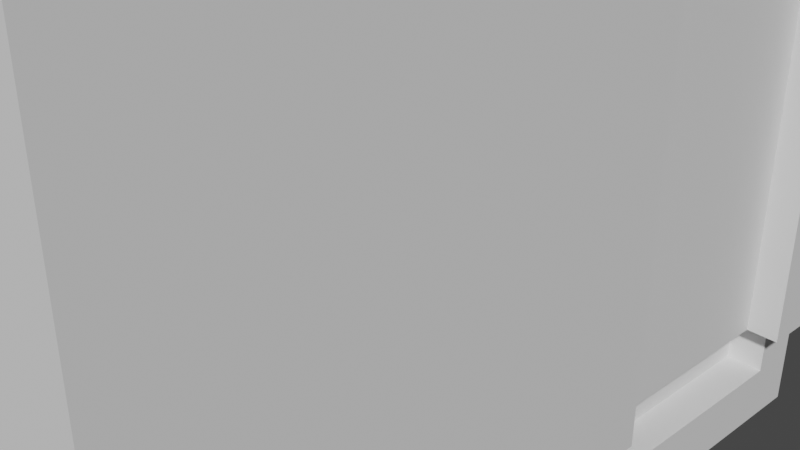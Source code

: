# Source: bytovka.blend  (saved by Blender 3.6.11; exported with 4.5.12 LTS)
import bpy
from mathutils import Matrix  # noqa: F401  (used for matrix-valued properties, if any)

bpy.ops.wm.read_factory_settings(use_empty=True)
scene = bpy.context.scene
scene.name = 'Scene'

# ---- collections
col_collection = bpy.data.collections.new('Collection'); scene.collection.children.link(col_collection)

# ---- world
world_world = bpy.data.worlds.new('World'); scene.world = world_world
world_world.use_nodes = True; world_world.node_tree.nodes.clear()
_N = world_world.node_tree.nodes; _L = world_world.node_tree.links
n0 = _N.new('ShaderNodeOutputWorld'); n0.name = 'World Output'; n0.location = (300, 300)
n1 = _N.new('ShaderNodeBackground'); n1.name = 'Background'; n1.location = (10, 300)
n1.inputs[0].default_value = (0.05088, 0.05088, 0.05088, 1.0)
_L.new(n1.outputs[0], n0.inputs[0])
n0.is_active_output = True
world_world.color = (0.05088, 0.05088, 0.05088)
world_world.use_sun_shadow = False
world_world.sun_shadow_jitter_overblur = 0.0

# ---- cameras
cam_camera = bpy.data.cameras.new('Camera')
cam_camera.clip_end = 100.0
cam_camera.ortho_scale = 7.314

# ---- meshes
me_cube_002 = bpy.data.meshes.new('Cube.002')
me_cube_002.from_pydata([(-1.0, -1.0, -1.0), (-0.9211, -0.7428, -0.8318), (-1.0, -1.0, 1.0), (-0.9211, -0.7428, 0.71), (-1.0, 1.0, -1.0), (-0.9211, 0.7428, -0.8318), (-1.0, 1.0, 1.0), (-0.9211, 0.7428, 0.71), (1.0, -1.0, -1.0), (1.0, -1.0, 1.0), (1.0, 1.0, -1.0), (1.0, 1.0, 1.0), (1.0, 0.7428, 0.71), (1.0, -0.7428, -0.8318), (1.0, -0.7428, 0.71), (1.0, 0.7428, -0.8318), (-43.15, -3.034, -0.6574), (0.9585, 3.178, 1.095), (-43.15, -3.034, 4.949), (0.9585, 3.178, 1.795), (0.6419, -0.597, 0.8833), (0.9585, 1.984, 1.095), (-43.15, 3.419, -0.6574), (0.9585, 1.984, 1.795), (-43.15, 3.419, 4.949), (0.6419, 0.597, 0.8833), (2.281, -3.034, -0.6574), (2.281, -3.034, 4.949), (2.281, 3.419, -0.6574), (0.9585, 1.685, 1.095), (2.281, 3.419, 4.949), (0.9585, 1.685, 1.795), (0.9585, 0.4912, 1.095), (2.281, -0.597, -0.6574), (0.9585, 0.4912, 1.795), (2.281, -0.597, 0.8833), (2.281, 0.597, 0.8833), (2.281, 0.597, -0.6574), (0.6419, -0.597, -0.6574), (0.6419, 0.597, -0.6574), (0.9585, -0.1058, 1.095), (0.9585, -0.1058, 1.795), (0.9585, -1.3, 1.095), (0.9585, -1.3, 1.795), (0.9585, -1.598, 1.095), (0.9585, -1.598, 1.795), (0.9585, -2.792, 1.095), (0.9585, -2.792, 1.795), (0.9585, 3.178, 1.896), (0.9585, 3.178, 2.597), (0.9585, 1.984, 1.896), (0.9585, 1.984, 2.597), (0.9585, 1.685, 1.896), (0.9585, 1.685, 2.597), (0.9585, 0.4912, 1.896), (0.9585, 0.4912, 2.597), (0.9585, -0.1058, 1.896), (0.9585, -0.1058, 2.597), (0.9585, -1.3, 1.896), (0.9585, -1.3, 2.597), (0.9585, -1.598, 1.896), (0.9585, -1.598, 2.597), (0.9585, -2.792, 1.896), (0.9585, -2.792, 2.597), (0.9585, 3.178, 2.688), (0.9585, 3.178, 3.389), (0.9585, 1.984, 2.688), (0.9585, 1.984, 3.389), (0.9585, 1.685, 2.688), (0.9585, 1.685, 3.389), (0.9585, 0.4912, 2.688), (0.9585, 0.4912, 3.389), (0.9585, -0.1058, 2.688), (0.9585, -0.1058, 3.389), (0.9585, -1.3, 2.688), (0.9585, -1.3, 3.389), (0.9585, -1.598, 2.688), (0.9585, -1.598, 3.389), (0.9585, -2.792, 2.688), (0.9585, -2.792, 3.389), (0.9585, 3.178, 3.456), (0.9585, 3.178, 4.157), (0.9585, 1.984, 3.456), (0.9585, 1.984, 4.157), (0.9585, 1.685, 3.456), (0.9585, 1.685, 4.157), (0.9585, 0.4912, 3.456), (0.9585, 0.4912, 4.157), (0.9585, -0.1058, 3.456), (0.9585, -0.1058, 4.157), (0.9585, -1.3, 3.456), (0.9585, -1.3, 4.157), (0.9585, -1.598, 3.456), (0.9585, -1.598, 4.157), (0.9585, -2.792, 3.456), (0.9585, -2.792, 4.157), (0.9585, 3.178, 4.217), (0.9585, 3.178, 4.917), (0.9585, 1.984, 4.217), (0.9585, 1.984, 4.917), (0.9585, 1.685, 4.217), (0.9585, 1.685, 4.917), (0.9585, 0.4912, 4.217), (0.9585, 0.4912, 4.917), (0.9585, -0.1058, 4.217), (0.9585, -0.1058, 4.917), (0.9585, -1.3, 4.217), (0.9585, -1.3, 4.917), (0.9585, -1.598, 4.217), (0.9585, -1.598, 4.917), (0.9585, -2.792, 4.217), (0.9585, -2.792, 4.917), (2.281, 1.685, 1.095), (2.281, 1.984, 1.095), (2.281, 1.984, 1.795), (2.281, 1.984, 1.896), (2.281, 3.178, 2.597), (2.281, 3.178, 2.688), (2.281, 3.178, 4.217), (2.281, 3.178, 3.389), (2.281, 3.178, 3.456), (2.281, 3.178, 4.157), (2.281, 3.178, 1.095), (2.281, 3.178, 1.795), (2.281, 3.178, 1.896), (2.281, -2.792, 1.095), (2.281, -2.792, 1.795), (2.281, -2.792, 1.896), (2.281, -2.792, 2.597), (2.281, -2.792, 2.688), (2.281, -2.792, 3.389), (2.281, -2.792, 3.456), (2.281, -2.792, 4.157), (2.281, -2.792, 4.217), (2.281, -2.792, 4.917), (2.281, -1.598, 1.095), (2.281, -1.598, 1.795), (2.281, -1.598, 2.597), (2.281, -1.598, 3.389), (2.281, -1.598, 4.157), (2.281, -1.3, 1.896), (2.281, -1.3, 2.597), (2.281, -1.3, 2.688), (2.281, -1.3, 3.389), (2.281, -1.3, 3.456), (2.281, -1.3, 1.795), (2.281, -1.598, 1.896), (2.281, -1.598, 2.688), (2.281, -1.598, 3.456), (2.281, -1.3, 4.157), (2.281, -1.598, 4.217), (2.281, -1.3, 4.217), (2.281, -1.598, 4.917), (2.281, -1.3, 4.917), (2.281, -1.3, 1.095), (2.281, -0.1058, 4.157), (2.281, -0.1058, 1.896), (2.281, -0.1058, 2.597), (2.281, -0.1058, 2.688), (2.281, -0.1058, 3.389), (2.281, -0.1058, 3.456), (2.281, 0.4912, 3.456), (2.281, 0.4912, 4.157), (2.281, -0.1058, 4.217), (2.281, 0.4912, 4.217), (2.281, 0.4912, 2.597), (2.281, 0.4912, 2.688), (2.281, 0.4912, 3.389), (2.281, -0.1058, 4.917), (2.281, 0.4912, 4.917), (2.281, 1.685, 3.456), (2.281, 1.685, 4.157), (2.281, 1.685, 4.217), (2.281, 1.984, 4.217), (2.281, 1.685, 4.917), (2.281, 3.178, 4.917), (2.281, 1.984, 4.917), (2.281, 1.984, 4.157), (2.281, 1.685, 1.896), (2.281, 1.685, 1.795), (2.281, 1.984, 2.597), (2.281, 1.984, 2.688), (2.281, -0.3883, 1.095), (2.281, -0.1058, 1.795), (2.281, 1.685, 3.389), (2.281, -0.1058, 1.095), (2.281, 0.4912, 1.095), (2.281, 0.4912, 1.795), (2.281, 0.4912, 1.896), (2.281, 1.685, 2.597), (2.281, 1.685, 2.688), (2.281, 1.984, 3.389), (2.281, 1.984, 3.456), (-41.06, -2.762, 4.428), (-38.45, -2.5, 5.129), (-41.06, -1.568, 4.428), (-38.45, -1.831, 5.129), (-29.2, -2.762, 4.428), (-31.81, -2.5, 5.129), (-29.2, -1.568, 4.428), (-31.81, -1.831, 5.129), (-41.02, -1.411, 4.426), (-41.02, -1.411, 5.127), (-41.02, -0.2174, 4.426), (-41.02, -0.2174, 5.127), (-29.16, -1.411, 4.426), (-29.16, -1.411, 5.127), (-29.16, -0.2174, 4.426), (-29.16, -0.2174, 5.127), (-41.02, -0.1134, 4.426), (-41.02, -0.1134, 5.127), (-41.02, 1.081, 4.426), (-41.02, 1.081, 5.127), (-29.16, -0.1134, 4.426), (-29.16, -0.1134, 5.127), (-29.16, 1.081, 4.426), (-29.16, 1.081, 5.127), (-42.48, 2.128, 5.116), (-41.5, 2.128, 5.184), (-42.48, 3.322, 5.116), (-41.5, 3.322, 5.184), (-41.84, 2.128, 5.084), (-40.86, 2.128, 5.152), (-41.84, 3.322, 5.084), (-40.86, 3.322, 5.152), (-42.48, 0.9682, 5.116), (-41.5, 0.9682, 5.184), (-42.48, 2.162, 5.116), (-41.5, 2.162, 5.184), (-41.84, 0.9682, 5.084), (-40.86, 0.9682, 5.152), (-41.84, 2.162, 5.084), (-40.86, 2.162, 5.152), (-42.48, -0.1686, 5.116), (-41.5, -0.1686, 5.184), (-42.48, 1.025, 5.116), (-41.5, 1.025, 5.184), (-41.84, -0.1686, 5.084), (-40.86, -0.1686, 5.152), (-41.84, 1.025, 5.084), (-40.86, 1.025, 5.152), (-42.48, -0.6661, 5.116), (-41.5, -0.6661, 5.184), (-42.48, 0.5279, 5.116), (-41.5, 0.5279, 5.184), (-41.84, -0.6661, 5.084), (-40.86, -0.6661, 5.152), (-41.84, 0.5279, 5.084), (-40.86, 0.5279, 5.152), (-42.48, -1.826, 5.116), (-41.5, -1.826, 5.184), (-42.48, -0.632, 5.116), (-41.5, -0.632, 5.184), (-41.84, -1.826, 5.084), (-40.86, -1.826, 5.152), (-41.84, -0.632, 5.084), (-40.86, -0.632, 5.152), (-42.48, -2.963, 5.116), (-41.5, -2.963, 5.184), (-42.48, -1.769, 5.116), (-41.5, -1.769, 5.184), (-41.84, -2.963, 5.084), (-40.86, -2.963, 5.152), (-41.84, -1.769, 5.084), (-40.86, -1.769, 5.152), (-12.19, 2.128, 3.596), (-11.2, 2.128, 3.664), (-12.19, 3.322, 3.596), (-11.2, 3.322, 3.664), (-11.55, 2.128, 3.564), (-10.57, 2.128, 3.632), (-11.55, 3.322, 3.564), (-10.57, 3.322, 3.632), (-12.19, 0.9682, 3.596), (-11.2, 0.9682, 3.664), (-12.19, 2.162, 3.596), (-11.2, 2.162, 3.664), (-11.55, 0.9682, 3.564), (-10.57, 0.9682, 3.632), (-11.55, 2.162, 3.564), (-10.57, 2.162, 3.632), (-12.19, -0.1686, 3.596), (-11.2, -0.1686, 3.664), (-12.19, 1.025, 3.596), (-11.2, 1.025, 3.664), (-11.55, -0.1686, 3.564), (-10.57, -0.1686, 3.632), (-11.55, 1.025, 3.564), (-10.57, 1.025, 3.632), (-12.19, -0.6661, 3.596), (-11.2, -0.6661, 3.664), (-12.19, 0.5279, 3.596), (-11.2, 0.5279, 3.664), (-11.55, -0.6661, 3.564), (-10.57, -0.6661, 3.632), (-11.55, 0.5279, 3.564), (-10.57, 0.5279, 3.632), (-12.19, -1.826, 3.596), (-11.2, -1.826, 3.664), (-12.19, -0.632, 3.596), (-11.2, -0.632, 3.664), (-11.55, -1.826, 3.564), (-10.57, -1.826, 3.632), (-11.55, -0.632, 3.564), (-10.57, -0.632, 3.632), (-12.19, -2.963, 3.596), (-11.2, -2.963, 3.664), (-12.19, -1.769, 3.596), (-11.2, -1.769, 3.664), (-11.55, -2.963, 3.564), (-10.57, -2.963, 3.632), (-11.55, -1.769, 3.564), (-10.57, -1.769, 3.632), (3.022, -0.597, 0.8833), (3.022, 0.597, 0.8833), (3.022, 1.706, 1.068), (3.022, 2.009, 1.068), (3.022, 2.009, 1.779), (3.022, 2.009, 1.88), (3.022, 3.22, 2.591), (3.022, 3.22, 2.684), (3.022, 3.22, 4.234), (3.022, 3.22, 3.394), (3.022, 3.22, 3.462), (3.022, 3.22, 4.173), (3.022, 3.22, 1.068), (3.022, 3.22, 1.779), (3.022, 3.22, 1.88), (3.022, -2.834, 1.068), (3.022, -2.834, 1.779), (3.022, -2.834, 1.88), (3.022, -2.834, 2.591), (3.022, -2.834, 2.684), (3.022, -2.834, 3.394), (3.022, -2.834, 3.462), (3.022, -2.834, 4.173), (3.022, -2.834, 4.234), (3.022, -2.834, 4.944), (3.022, -1.623, 1.068), (3.022, -1.623, 1.779), (3.022, -1.623, 2.591), (3.022, -1.623, 3.394), (3.022, -1.623, 4.173), (3.022, -1.321, 1.88), (3.022, -1.321, 2.591), (3.022, -1.321, 2.684), (3.022, -1.321, 3.394), (3.022, -1.321, 3.462), (3.022, -1.321, 1.779), (3.022, -1.623, 1.88), (3.022, -1.623, 2.684), (3.022, -1.623, 3.462), (3.022, -1.321, 4.173), (3.022, -1.623, 4.234), (3.022, -1.321, 4.234), (3.022, -1.623, 4.944), (3.022, -1.321, 4.944), (3.022, -1.321, 1.068), (3.022, -0.1099, 4.173), (3.022, -0.1099, 1.88), (3.022, -0.1099, 2.591), (3.022, -0.1099, 2.684), (3.022, -0.1099, 3.394), (3.022, -0.1099, 3.462), (3.022, 0.4955, 3.462), (3.022, 0.4955, 4.173), (3.022, -0.1099, 4.234), (3.022, 0.4955, 4.234), (3.022, 0.4955, 2.591), (3.022, 0.4955, 2.684), (3.022, 0.4955, 3.394), (3.022, -0.1099, 4.944), (3.022, 0.4955, 4.944), (3.022, 1.706, 3.462), (3.022, 1.706, 4.173), (3.022, 1.706, 4.234), (3.022, 2.009, 4.234), (3.022, 1.706, 4.944), (3.022, 3.22, 4.944), (3.022, 2.009, 4.944), (3.022, 2.009, 4.173), (3.022, 1.706, 1.88), (3.022, 1.706, 1.779), (3.022, 2.009, 2.591), (3.022, 2.009, 2.684), (3.022, -0.3963, 1.068), (3.022, -0.1099, 1.779), (3.022, 1.706, 3.394), (3.022, -0.1099, 1.068), (3.022, 0.4955, 1.068), (3.022, 0.4955, 1.779), (3.022, 0.4955, 1.88), (3.022, 1.706, 2.591), (3.022, 1.706, 2.684), (3.022, 2.009, 3.394), (3.022, 2.009, 3.462), (-29.16, -0.2174, 5.319), (-41.02, -0.1134, 5.319), (-41.02, 1.081, 5.319), (-29.16, -0.1134, 5.319), (-29.16, 1.081, 5.319), (-41.02, -0.1134, 5.319), (-41.02, 1.081, 5.319), (-29.16, -0.1134, 5.319), (-29.16, 1.081, 5.319), (-37.9, 0.2007, 5.319), (-37.9, 0.7664, 5.319), (-32.28, 0.2007, 5.319), (-32.28, 0.7664, 5.319), (-37.9, 0.2007, 5.458), (-37.9, 0.7664, 5.458), (-32.28, 0.2007, 5.458), (-32.28, 0.7664, 5.458), (-38.45, -2.5, 5.311), (-38.45, -1.831, 5.311), (-31.81, -2.5, 5.311), (-31.81, -1.831, 5.311), (1.959, 1.706, 1.068), (1.959, 2.009, 1.068), (1.959, 2.009, 1.779), (1.959, 2.009, 1.88), (1.959, 3.22, 2.591), (1.959, 3.22, 2.684), (1.959, 3.22, 4.234), (1.959, 3.22, 3.394), (1.959, 3.22, 3.462), (1.959, 3.22, 4.173), (1.959, 3.22, 1.068), (1.959, 3.22, 1.779), (1.959, 3.22, 1.88), (1.959, -2.834, 1.068), (1.959, -2.834, 1.779), (1.959, -2.834, 1.88), (1.959, -2.834, 2.591), (1.959, -2.834, 2.684), (1.959, -2.834, 3.394), (1.959, -2.834, 3.462), (1.959, -2.834, 4.173), (1.959, -2.834, 4.234), (1.959, -2.834, 4.944), (1.959, -1.623, 1.068), (1.959, -1.623, 1.779), (1.959, -1.623, 2.591), (1.959, -1.623, 3.394), (1.959, -1.623, 4.173), (1.959, -1.321, 1.88), (1.959, -1.321, 2.591), (1.959, -1.321, 2.684), (1.959, -1.321, 3.394), (1.959, -1.321, 3.462), (1.959, -1.321, 1.779), (1.959, -1.623, 1.88), (1.959, -1.623, 2.684), (1.959, -1.623, 3.462), (1.959, -1.321, 4.173), (1.959, -1.623, 4.234), (1.959, -1.321, 4.234), (1.959, -1.623, 4.944), (1.959, -1.321, 4.944), (1.959, -1.321, 1.068), (1.959, -0.1099, 4.173), (1.959, -0.1099, 1.88), (1.959, -0.1099, 2.591), (1.959, -0.1099, 2.684), (1.959, -0.1099, 3.394), (1.959, -0.1099, 3.462), (1.959, 0.4955, 3.462), (1.959, 0.4955, 4.173), (1.959, -0.1099, 4.234), (1.959, 0.4955, 4.234), (1.959, 0.4955, 2.591), (1.959, 0.4955, 2.684), (1.959, 0.4955, 3.394), (1.959, -0.1099, 4.944), (1.959, 0.4955, 4.944), (1.959, 1.706, 3.462), (1.959, 1.706, 4.173), (1.959, 1.706, 4.234), (1.959, 2.009, 4.234), (1.959, 1.706, 4.944), (1.959, 3.22, 4.944), (1.959, 2.009, 4.944), (1.959, 2.009, 4.173), (1.959, 1.706, 1.88), (1.959, 1.706, 1.779), (1.959, 2.009, 2.591), (1.959, 2.009, 2.684), (1.959, -0.3963, 1.068), (1.959, -0.1099, 1.779), (1.959, 1.706, 3.394), (1.959, -0.1099, 1.068), (1.959, 0.4955, 1.068), (1.959, 0.4955, 1.779), (1.959, 0.4955, 1.88), (1.959, 1.706, 2.591), (1.959, 1.706, 2.684), (1.959, 2.009, 3.394), (1.959, 2.009, 3.462), (-42.12, 2.128, 4.9), (-42.12, 2.128, 5.136), (-42.12, 3.322, 4.9), (-42.12, 3.322, 5.136), (-41.23, 2.128, 4.9), (-41.23, 2.128, 5.136), (-41.23, 3.322, 4.9), (-41.23, 3.322, 5.136), (-42.12, 0.9682, 4.9), (-42.12, 0.9682, 5.136), (-42.12, 2.162, 4.9), (-42.12, 2.162, 5.136), (-41.23, 0.9682, 4.9), (-41.23, 0.9682, 5.136), (-41.23, 2.162, 4.9), (-41.23, 2.162, 5.136), (-42.12, -0.1686, 4.9), (-42.12, -0.1686, 5.136), (-42.12, 1.025, 4.9), (-42.12, 1.025, 5.136), (-41.23, -0.1686, 4.9), (-41.23, -0.1686, 5.136), (-41.23, 1.025, 4.9), (-41.23, 1.025, 5.136), (-42.12, -0.6661, 4.9), (-42.12, -0.6661, 5.136), (-42.12, 0.5279, 4.9), (-42.12, 0.5279, 5.136), (-41.23, -0.6661, 4.9), (-41.23, -0.6661, 5.136), (-41.23, 0.5279, 4.9), (-41.23, 0.5279, 5.136), (-42.12, -1.826, 4.9), (-42.12, -1.826, 5.136), (-42.12, -0.632, 4.9), (-42.12, -0.632, 5.136), (-41.23, -1.826, 4.9), (-41.23, -1.826, 5.136), (-41.23, -0.632, 4.9), (-41.23, -0.632, 5.136), (-42.12, -2.963, 4.9), (-42.12, -2.963, 5.136), (-42.12, -1.769, 4.9), (-42.12, -1.769, 5.136), (-41.23, -2.963, 4.9), (-41.23, -2.963, 5.136), (-41.23, -1.769, 4.9), (-41.23, -1.769, 5.136), (0.1032, 2.128, 4.9), (0.1032, 2.128, 5.136), (0.1032, 3.322, 4.9), (0.1032, 3.322, 5.136), (0.9937, 2.128, 4.9), (0.9937, 2.128, 5.136), (0.9937, 3.322, 4.9), (0.9937, 3.322, 5.136), (0.1032, 0.9682, 4.9), (0.1032, 0.9682, 5.136), (0.1032, 2.162, 4.9), (0.1032, 2.162, 5.136), (0.9937, 0.9682, 4.9), (0.9937, 0.9682, 5.136), (0.9937, 2.162, 4.9), (0.9937, 2.162, 5.136), (0.1032, -0.1686, 4.9), (0.1032, -0.1686, 5.136), (0.1032, 1.025, 4.9), (0.1032, 1.025, 5.136), (0.9937, -0.1686, 4.9), (0.9937, -0.1686, 5.136), (0.9937, 1.025, 4.9), (0.9937, 1.025, 5.136), (0.1032, -0.6661, 4.9), (0.1032, -0.6661, 5.136), (0.1032, 0.5279, 4.9), (0.1032, 0.5279, 5.136), (0.9937, -0.6661, 4.9), (0.9937, -0.6661, 5.136), (0.9937, 0.5279, 4.9), (0.9937, 0.5279, 5.136), (0.1032, -1.826, 4.9), (0.1032, -1.826, 5.136), (0.1032, -0.632, 4.9), (0.1032, -0.632, 5.136), (0.9937, -1.826, 4.9), (0.9937, -1.826, 5.136), (0.9937, -0.632, 4.9), (0.9937, -0.632, 5.136), (0.1032, -2.963, 4.9), (0.1032, -2.963, 5.136), (0.1032, -1.769, 4.9), (0.1032, -1.769, 5.136), (0.9937, -2.963, 4.9), (0.9937, -2.963, 5.136), (0.9937, -1.769, 4.9), (0.9937, -1.769, 5.136)], [(208, 396)], [(0, 2, 6, 4), (4, 6, 11, 10), (15, 10, 11, 9, 8, 13, 14, 12), (13, 8, 10, 15), (8, 9, 2, 0), (4, 10, 8, 0), (11, 6, 2, 9), (1, 5, 7, 3), (12, 7, 5, 15), (13, 1, 3, 14), (5, 1, 13, 15), (3, 7, 12, 14), (16, 18, 24, 22), (22, 24, 30, 28), (167, 161, 364, 370), (121, 118, 321, 324), (161, 162, 365, 364), (134, 27, 26, 33, 35, 182, 154, 145, 140, 141, 157, 158, 142, 143, 138, 147, 137, 146, 136, 135, 125, 126, 127, 128, 129, 130, 131, 132, 139, 150, 133), (115, 114, 317, 318), (131, 130, 138, 143, 144, 149, 151, 153, 168, 163, 155, 160, 159, 158, 157, 156, 140, 145, 183, 185, 182, 35, 36, 186, 187, 188, 165, 189, 190, 166, 167, 161, 162, 164, 169, 174, 176, 175, 30, 27, 134, 152, 150, 139, 148), (171, 170, 161, 167, 184, 190, 189, 178, 188, 187, 179, 112, 186, 36, 37, 28, 30, 175, 118, 121, 120, 119, 117, 116, 124, 123, 122, 113, 114, 115, 180, 181, 191, 192, 177, 173, 176, 174, 172, 164, 162), (119, 120, 323, 322), (137, 147, 350, 340), (157, 158, 361, 360), (35, 36, 314, 313), (26, 27, 18, 16), (33, 26, 16, 22, 28, 37, 39, 38), (30, 24, 18, 27), (39, 25, 20, 38), (36, 25, 39, 37), (20, 35, 33, 38), (20, 25, 36, 35), (21, 17, 19, 23), (113, 21, 23, 114), (123, 19, 17, 122), (17, 21, 113, 122), (23, 19, 123, 114), (32, 29, 31, 34), (186, 32, 34, 187), (179, 31, 29, 112), (29, 32, 186, 112), (34, 31, 179, 187), (42, 40, 41, 43), (154, 42, 43, 145), (183, 41, 40, 185), (40, 42, 154, 182, 185), (43, 41, 183, 145), (46, 44, 45, 47), (125, 46, 47, 126), (136, 45, 44, 135), (44, 46, 125, 135), (47, 45, 136, 126), (50, 48, 49, 51), (50, 51, 180, 115), (116, 49, 48, 124), (48, 50, 115, 124), (51, 49, 116, 180), (54, 52, 53, 55), (54, 55, 165, 188), (189, 53, 52, 178), (52, 54, 188, 178), (55, 53, 189, 165), (58, 56, 57, 59), (140, 58, 59, 141), (157, 57, 56, 156), (56, 58, 140, 156), (59, 57, 157, 141), (62, 60, 61, 63), (127, 62, 63, 128), (137, 61, 60, 146), (60, 62, 127, 146), (63, 61, 137, 128), (66, 64, 65, 67), (66, 67, 191, 181), (119, 65, 64, 117), (64, 66, 181, 117), (67, 65, 119, 191), (70, 68, 69, 71), (166, 70, 71, 167), (184, 69, 68, 190), (68, 70, 166, 190), (71, 69, 184, 167), (74, 72, 73, 75), (142, 74, 75, 143), (159, 73, 72, 158), (72, 74, 142, 158), (75, 73, 159, 143), (78, 76, 77, 79), (129, 78, 79, 130), (138, 77, 76, 147), (76, 78, 129, 147), (79, 77, 138, 130), (82, 80, 81, 83), (82, 83, 177, 192), (121, 81, 80, 120), (80, 82, 192, 120), (83, 81, 121, 177), (86, 84, 85, 87), (161, 86, 87, 162), (171, 85, 84, 170), (84, 86, 161, 170), (87, 85, 171, 162), (90, 88, 89, 91), (144, 90, 91, 149), (155, 89, 88, 160), (88, 90, 144, 160), (91, 89, 155, 149), (94, 92, 93, 95), (131, 94, 95, 132), (139, 93, 92, 148), (92, 94, 131, 148), (95, 93, 139, 132), (98, 96, 97, 99), (173, 98, 99, 176), (175, 97, 96, 118), (96, 98, 173, 118), (99, 97, 175, 176), (102, 100, 101, 103), (164, 102, 103, 169), (174, 101, 100, 172), (100, 102, 164, 172), (103, 101, 174, 169), (106, 104, 105, 107), (151, 106, 107, 153), (168, 105, 104, 163), (104, 106, 151, 163), (107, 105, 168, 153), (110, 108, 109, 111), (133, 110, 111, 134), (152, 109, 108, 150), (108, 110, 133, 150), (111, 109, 152, 134), (193, 194, 196, 195), (195, 196, 200, 199), (199, 200, 198, 197), (197, 198, 194, 193), (195, 199, 197, 193), (194, 198, 415, 413), (201, 202, 204, 203), (203, 204, 208, 207), (207, 208, 206, 205), (205, 206, 202, 201), (203, 207, 205, 201), (208, 204, 202, 206), (209, 210, 212, 211), (211, 212, 216, 215), (215, 216, 214, 213), (213, 214, 210, 209), (211, 215, 213, 209), (210, 214, 399, 397), (217, 218, 220, 219), (219, 220, 224, 223), (223, 224, 222, 221), (221, 222, 218, 217), (219, 223, 221, 217), (224, 220, 218, 222), (225, 226, 228, 227), (227, 228, 232, 231), (231, 232, 230, 229), (229, 230, 226, 225), (227, 231, 229, 225), (232, 228, 226, 230), (233, 234, 236, 235), (235, 236, 240, 239), (239, 240, 238, 237), (237, 238, 234, 233), (235, 239, 237, 233), (240, 236, 234, 238), (241, 242, 244, 243), (243, 244, 248, 247), (247, 248, 246, 245), (245, 246, 242, 241), (243, 247, 245, 241), (248, 244, 242, 246), (249, 250, 252, 251), (251, 252, 256, 255), (255, 256, 254, 253), (253, 254, 250, 249), (251, 255, 253, 249), (256, 252, 250, 254), (257, 258, 260, 259), (259, 260, 264, 263), (263, 264, 262, 261), (261, 262, 258, 257), (259, 263, 261, 257), (264, 260, 258, 262), (265, 266, 268, 267), (267, 268, 272, 271), (271, 272, 270, 269), (269, 270, 266, 265), (267, 271, 269, 265), (272, 268, 266, 270), (273, 274, 276, 275), (275, 276, 280, 279), (279, 280, 278, 277), (277, 278, 274, 273), (275, 279, 277, 273), (280, 276, 274, 278), (281, 282, 284, 283), (283, 284, 288, 287), (287, 288, 286, 285), (285, 286, 282, 281), (283, 287, 285, 281), (288, 284, 282, 286), (289, 290, 292, 291), (291, 292, 296, 295), (295, 296, 294, 293), (293, 294, 290, 289), (291, 295, 293, 289), (296, 292, 290, 294), (297, 298, 300, 299), (299, 300, 304, 303), (303, 304, 302, 301), (301, 302, 298, 297), (299, 303, 301, 297), (304, 300, 298, 302), (305, 306, 308, 307), (307, 308, 312, 311), (311, 312, 310, 309), (309, 310, 306, 305), (307, 311, 309, 305), (312, 308, 306, 310), (324, 323, 425, 426), (395, 380, 482, 497), (390, 382, 484, 492), (319, 320, 422, 421), (384, 394, 496, 486), (386, 388, 490, 488), (348, 386, 488, 450), (392, 393, 495, 494), (124, 115, 318, 327), (114, 123, 326, 317), (116, 117, 320, 319), (153, 168, 371, 356), (170, 161, 364, 373), (127, 126, 329, 330), (121, 120, 323, 324), (169, 174, 377, 372), (131, 132, 335, 334), (130, 131, 334, 333), (116, 124, 327, 319), (142, 143, 346, 345), (173, 176, 379, 376), (136, 135, 338, 339), (126, 136, 339, 329), (129, 128, 331, 332), (177, 121, 324, 380), (130, 138, 341, 333), (117, 181, 384, 320), (123, 124, 327, 326), (144, 143, 346, 347), (148, 131, 334, 351), (128, 137, 340, 331), (123, 122, 325, 326), (143, 138, 341, 346), (132, 139, 342, 335), (191, 119, 322, 394), (146, 127, 330, 349), (140, 141, 344, 343), (188, 165, 368, 391), (139, 148, 351, 342), (138, 147, 350, 341), (145, 140, 343, 348), (165, 189, 392, 368), (136, 146, 349, 339), (189, 190, 393, 392), (139, 150, 353, 342), (134, 152, 355, 337), (181, 191, 394, 384), (151, 153, 356, 354), (192, 177, 380, 395), (143, 159, 362, 346), (158, 142, 345, 361), (144, 149, 352, 347), (155, 160, 363, 358), (159, 158, 361, 362), (171, 170, 373, 374), (163, 151, 354, 366), (115, 180, 383, 318), (162, 164, 367, 365), (157, 156, 359, 360), (168, 163, 366, 371), (166, 167, 370, 369), (160, 144, 347, 363), (162, 171, 374, 365), (176, 175, 378, 379), (118, 173, 376, 321), (164, 169, 372, 367), (175, 118, 321, 378), (113, 114, 317, 316), (174, 176, 379, 377), (172, 164, 367, 375), (122, 113, 316, 325), (156, 140, 343, 359), (174, 172, 375, 377), (173, 177, 380, 376), (35, 182, 385, 313), (182, 154, 357, 385), (179, 112, 315, 382), (167, 184, 387, 370), (180, 116, 319, 383), (183, 185, 388, 386), (125, 126, 329, 328), (185, 182, 385, 388), (181, 180, 383, 384), (187, 179, 382, 390), (129, 130, 333, 332), (186, 187, 390, 389), (187, 188, 391, 390), (133, 134, 337, 336), (178, 188, 391, 381), (141, 157, 360, 344), (135, 125, 328, 338), (189, 178, 381, 392), (112, 186, 389, 315), (190, 166, 369, 393), (127, 128, 331, 330), (192, 191, 394, 395), (184, 190, 393, 387), (155, 163, 366, 358), (120, 192, 395, 323), (137, 146, 349, 340), (147, 129, 332, 350), (149, 155, 358, 352), (150, 133, 336, 353), (119, 117, 320, 322), (152, 150, 353, 355), (151, 149, 352, 354), (159, 160, 363, 362), (36, 186, 389, 314), (145, 183, 386, 348), (154, 145, 348, 357), (397, 399, 403, 401), (216, 212, 398, 400), (214, 216, 400, 399), (212, 210, 397, 398), (401, 403, 407, 405), (400, 398, 402, 404), (399, 400, 404, 403), (398, 397, 401, 402), (407, 408, 412, 411), (404, 402, 406, 408), (403, 404, 408, 407), (402, 401, 405, 406), (412, 410, 409, 411), (406, 405, 409, 410), (405, 407, 411, 409), (408, 406, 410, 412), (416, 414, 413, 415), (200, 196, 414, 416), (198, 200, 416, 415), (196, 194, 413, 414), (428, 429, 420, 419), (441, 451, 432, 431), (442, 452, 434, 433), (464, 465, 449, 448), (456, 454, 460, 468), (421, 422, 486, 485), (497, 496, 424, 425), (478, 482, 426, 423), (390, 391, 493, 492), (374, 373, 475, 476), (319, 327, 429, 421), (344, 360, 462, 446), (325, 316, 418, 427), (345, 346, 448, 447), (395, 394, 496, 497), (358, 366, 468, 460), (332, 331, 433, 434), (352, 358, 460, 454), (362, 363, 465, 464), (326, 327, 429, 428), (318, 317, 419, 420), (331, 340, 442, 433), (324, 321, 423, 426), (335, 342, 444, 437), (317, 326, 428, 419), (343, 344, 446, 445), (330, 329, 431, 432), (348, 343, 445, 450), (333, 334, 436, 435), (339, 349, 451, 441), (329, 339, 441, 431), (347, 352, 454, 449), (333, 341, 443, 435), (360, 359, 461, 462), (346, 341, 443, 448), (363, 347, 449, 465), (341, 350, 452, 443), (367, 372, 474, 469), (337, 355, 457, 439), (375, 367, 469, 477), (361, 345, 447, 463), (377, 375, 477, 479), (362, 361, 463, 464), (382, 315, 417, 484), (365, 367, 469, 467), (383, 319, 421, 485), (369, 370, 472, 471), (384, 383, 485, 486), (365, 374, 476, 467), (315, 389, 491, 417), (321, 376, 478, 423), (330, 331, 433, 432), (378, 321, 423, 480), (387, 393, 495, 489), (377, 379, 481, 479), (323, 395, 497, 425), (359, 343, 445, 461), (355, 353, 455, 457), (385, 357, 459, 487), (351, 334, 436, 453), (388, 385, 487, 490), (326, 325, 427, 428), (389, 390, 492, 491), (318, 383, 485, 420), (381, 391, 493, 483), (316, 317, 419, 418), (392, 381, 483, 494), (328, 329, 431, 430), (393, 369, 471, 495), (332, 333, 435, 434), (322, 320, 422, 424), (336, 337, 439, 438), (338, 328, 430, 440), (340, 350, 452, 442), (340, 349, 451, 442), (322, 323, 425, 424), (350, 332, 434, 452), (327, 318, 420, 429), (353, 336, 438, 455), (334, 335, 437, 436), (354, 352, 454, 456), (339, 338, 440, 441), (357, 348, 450, 459), (347, 346, 448, 449), (360, 361, 463, 462), (349, 330, 432, 451), (364, 365, 467, 466), (342, 351, 453, 444), (370, 364, 466, 472), (342, 353, 455, 444), (356, 371, 473, 458), (354, 356, 458, 456), (373, 364, 466, 475), (346, 362, 464, 448), (372, 377, 479, 474), (358, 363, 465, 460), (376, 379, 481, 478), (366, 354, 456, 468), (380, 324, 426, 482), (371, 366, 468, 473), (320, 384, 486, 422), (379, 378, 480, 481), (394, 322, 424, 496), (376, 380, 482, 478), (391, 368, 470, 493), (368, 392, 494, 470), (370, 387, 489, 472), (498, 499, 501, 500), (500, 501, 505, 504), (504, 505, 503, 502), (502, 503, 499, 498), (500, 504, 502, 498), (505, 501, 499, 503), (506, 507, 509, 508), (508, 509, 513, 512), (512, 513, 511, 510), (510, 511, 507, 506), (508, 512, 510, 506), (513, 509, 507, 511), (514, 515, 517, 516), (516, 517, 521, 520), (520, 521, 519, 518), (518, 519, 515, 514), (516, 520, 518, 514), (521, 517, 515, 519), (522, 523, 525, 524), (524, 525, 529, 528), (528, 529, 527, 526), (526, 527, 523, 522), (524, 528, 526, 522), (529, 525, 523, 527), (530, 531, 533, 532), (532, 533, 537, 536), (536, 537, 535, 534), (534, 535, 531, 530), (532, 536, 534, 530), (537, 533, 531, 535), (538, 539, 541, 540), (540, 541, 545, 544), (544, 545, 543, 542), (542, 543, 539, 538), (540, 544, 542, 538), (545, 541, 539, 543), (546, 547, 549, 548), (548, 549, 553, 552), (552, 553, 551, 550), (550, 551, 547, 546), (548, 552, 550, 546), (553, 549, 547, 551), (554, 555, 557, 556), (556, 557, 561, 560), (560, 561, 559, 558), (558, 559, 555, 554), (556, 560, 558, 554), (561, 557, 555, 559), (562, 563, 565, 564), (564, 565, 569, 568), (568, 569, 567, 566), (566, 567, 563, 562), (564, 568, 566, 562), (569, 565, 563, 567), (570, 571, 573, 572), (572, 573, 577, 576), (576, 577, 575, 574), (574, 575, 571, 570), (572, 576, 574, 570), (577, 573, 571, 575), (578, 579, 581, 580), (580, 581, 585, 584), (584, 585, 583, 582), (582, 583, 579, 578), (580, 584, 582, 578), (585, 581, 579, 583), (586, 587, 589, 588), (588, 589, 593, 592), (592, 593, 591, 590), (590, 591, 587, 586), (588, 592, 590, 586), (593, 589, 587, 591)])
_uv = me_cube_002.uv_layers.new(name='UVMap')
_uv.uv.foreach_set('vector', [0.375, 0.0, 0.625, 0.0, 0.625, 0.25, 0.375, 0.25, 0.375, 0.25, 0.625, 0.25, 0.625, 0.5, 0.375, 0.5, 0.396, 0.5322, 0.375, 0.5, 0.625, 0.5, 0.625, 0.75, 0.375, 0.75, 0.396, 0.7178, 0.5888, 0.7178, 0.5888, 0.5322, 0.396, 0.7178, 0.375, 0.75, 0.375, 0.5, 0.396, 0.5322, 0.375, 0.75, 0.625, 0.75, 0.625, 1.0, 0.375, 1.0, 0.125, 0.5, 0.375, 0.5, 0.375, 0.75, 0.125, 0.75, 0.625, 0.5, 0.875, 0.5, 0.875, 0.75, 0.625, 0.75, 0.375, 0.0, 0.375, 0.25, 0.625, 0.25, 0.625, 0.0, 0.625, 0.4901, 0.625, 0.25, 0.375, 0.25, 0.375, 0.4901, 0.375, 0.7599, 0.375, 1.0, 0.625, 1.0, 0.625, 0.7599, 0.125, 0.5, 0.125, 0.75, 0.3651, 0.75, 0.3651, 0.5, 0.875, 0.75, 0.875, 0.5, 0.6349, 0.5, 0.6349, 0.75, 0.375, 0.0, 0.625, 0.0, 0.625, 0.25, 0.375, 0.25, 0.375, 0.25, 0.625, 0.25, 0.625, 0.5, 0.375, 0.5, 0.5554, 0.6134, 0.5584, 0.6134, 0.5584, 0.6134, 0.5554, 0.6134, 0.5897, 0.5094, 0.5923, 0.5094, 0.5923, 0.5094, 0.5897, 0.5094, 0.5584, 0.6134, 0.5897, 0.6134, 0.5897, 0.6134, 0.5584, 0.6134, 0.6236, 0.7406, 0.625, 0.75, 0.375, 0.75, 0.375, 0.6556, 0.4437, 0.6556, 0.4531, 0.6475, 0.4531, 0.6828, 0.4844, 0.6828, 0.4888, 0.6828, 0.5201, 0.6828, 0.5201, 0.6366, 0.5242, 0.6366, 0.5242, 0.6828, 0.5554, 0.6828, 0.5554, 0.6944, 0.5242, 0.6944, 0.5201, 0.6944, 0.4888, 0.6944, 0.4844, 0.6944, 0.4531, 0.6944, 0.4531, 0.7406, 0.4844, 0.7406, 0.4888, 0.7406, 0.5201, 0.7406, 0.5242, 0.7406, 0.5554, 0.7406, 0.5584, 0.7406, 0.5897, 0.7406, 0.5897, 0.6944, 0.5923, 0.6944, 0.5923, 0.7406, 0.4888, 0.5556, 0.4844, 0.5556, 0.4844, 0.5556, 0.4888, 0.5556, 0.5584, 0.7406, 0.5554, 0.7406, 0.5554, 0.6944, 0.5554, 0.6828, 0.5584, 0.6828, 0.5897, 0.6828, 0.5923, 0.6828, 0.6236, 0.6828, 0.6236, 0.6366, 0.5923, 0.6366, 0.5897, 0.6366, 0.5584, 0.6366, 0.5554, 0.6366, 0.5242, 0.6366, 0.5201, 0.6366, 0.4888, 0.6366, 0.4888, 0.6828, 0.4844, 0.6828, 0.4844, 0.6366, 0.4531, 0.6366, 0.4531, 0.6475, 0.4437, 0.6556, 0.4437, 0.6093, 0.4531, 0.6134, 0.4844, 0.6134, 0.4888, 0.6134, 0.5201, 0.6134, 0.5201, 0.5672, 0.5242, 0.5672, 0.5242, 0.6134, 0.5554, 0.6134, 0.5584, 0.6134, 0.5897, 0.6134, 0.5923, 0.6134, 0.6236, 0.6134, 0.6236, 0.5672, 0.6236, 0.5556, 0.6236, 0.5094, 0.625, 0.5, 0.625, 0.75, 0.6236, 0.7406, 0.6236, 0.6944, 0.5923, 0.6944, 0.5897, 0.6944, 0.5584, 0.6944, 0.5897, 0.5672, 0.5584, 0.5672, 0.5584, 0.6134, 0.5554, 0.6134, 0.5554, 0.5672, 0.5242, 0.5672, 0.5201, 0.5672, 0.4888, 0.5672, 0.4888, 0.6134, 0.4844, 0.6134, 0.4844, 0.5672, 0.4531, 0.5672, 0.4531, 0.6134, 0.4437, 0.6093, 0.375, 0.6093, 0.375, 0.5, 0.625, 0.5, 0.6236, 0.5094, 0.5923, 0.5094, 0.5897, 0.5094, 0.5584, 0.5094, 0.5554, 0.5094, 0.5242, 0.5094, 0.5201, 0.5094, 0.4888, 0.5094, 0.4844, 0.5094, 0.4531, 0.5094, 0.4531, 0.5556, 0.4844, 0.5556, 0.4888, 0.5556, 0.5201, 0.5556, 0.5242, 0.5556, 0.5554, 0.5556, 0.5584, 0.5556, 0.5897, 0.5556, 0.5923, 0.5556, 0.6236, 0.5556, 0.6236, 0.5672, 0.5923, 0.5672, 0.5923, 0.6134, 0.5897, 0.6134, 0.5554, 0.5094, 0.5584, 0.5094, 0.5584, 0.5094, 0.5554, 0.5094, 0.5201, 0.6944, 0.5242, 0.6944, 0.5242, 0.6944, 0.5201, 0.6944, 0.5201, 0.6366, 0.5242, 0.6366, 0.5242, 0.6366, 0.5201, 0.6366, 0.4437, 0.6556, 0.4437, 0.6093, 0.4437, 0.6093, 0.4437, 0.6556, 0.375, 0.75, 0.625, 0.75, 0.625, 1.0, 0.375, 1.0, 0.375, 0.6556, 0.375, 0.75, 0.125, 0.75, 0.125, 0.5, 0.375, 0.5, 0.375, 0.6093, 0.366, 0.6093, 0.366, 0.6556, 0.625, 0.5, 0.875, 0.5, 0.875, 0.75, 0.625, 0.75, 0.3752, 0.25, 0.625, 0.25, 0.625, 0.0, 0.3752, 0.0, 0.625, 0.4548, 0.625, 0.25, 0.3752, 0.25, 0.3752, 0.4548, 0.625, 1.0, 0.625, 0.7952, 0.3752, 0.7952, 0.3752, 1.0, 0.875, 0.75, 0.875, 0.5, 0.6702, 0.5, 0.6702, 0.75, 0.375, 0.25, 0.375, 0.0, 0.625, 0.0, 0.625, 0.25, 0.375, 0.2779, 0.375, 0.25, 0.625, 0.25, 0.625, 0.2779, 0.625, 0.9721, 0.625, 1.0, 0.375, 1.0, 0.375, 0.9721, 0.125, 0.75, 0.125, 0.5, 0.1529, 0.5, 0.1529, 0.75, 0.875, 0.5, 0.875, 0.75, 0.8471, 0.75, 0.8471, 0.5, 0.375, 0.25, 0.375, 0.0, 0.625, 0.0, 0.625, 0.25, 0.375, 0.2779, 0.375, 0.25, 0.625, 0.25, 0.625, 0.2779, 0.625, 0.9721, 0.625, 1.0, 0.375, 1.0, 0.375, 0.9721, 0.125, 0.75, 0.125, 0.5, 0.1529, 0.5, 0.1529, 0.75, 0.875, 0.5, 0.875, 0.75, 0.8471, 0.75, 0.8471, 0.5, 0.375, 0.25, 0.375, 0.0, 0.625, 0.0, 0.625, 0.25, 0.375, 0.2779, 0.375, 0.25, 0.625, 0.25, 0.625, 0.2779, 0.625, 0.9721, 0.625, 1.0, 0.375, 1.0, 0.375, 0.9721, 0.125, 0.75, 0.125, 0.5, 0.1529, 0.5, 0.1529, 0.6909, 0.1529, 0.75, 0.875, 0.5, 0.875, 0.75, 0.8471, 0.75, 0.8471, 0.5, 0.375, 0.25, 0.375, 0.0, 0.625, 0.0, 0.625, 0.25, 0.375, 0.2779, 0.375, 0.25, 0.625, 0.25, 0.625, 0.2779, 0.625, 0.9721, 0.625, 1.0, 0.375, 1.0, 0.375, 0.9721, 0.125, 0.75, 0.125, 0.5, 0.1529, 0.5, 0.1529, 0.75, 0.875, 0.5, 0.875, 0.75, 0.8471, 0.75, 0.8471, 0.5, 0.375, 0.25, 0.375, 0.0, 0.625, 0.0, 0.625, 0.25, 0.375, 0.25, 0.625, 0.25, 0.625, 0.2779, 0.375, 0.2779, 0.625, 0.9721, 0.625, 1.0, 0.375, 1.0, 0.375, 0.9721, 0.125, 0.75, 0.125, 0.5, 0.1529, 0.5, 0.1529, 0.75, 0.875, 0.5, 0.875, 0.75, 0.8471, 0.75, 0.8471, 0.5, 0.375, 0.25, 0.375, 0.0, 0.625, 0.0, 0.625, 0.25, 0.375, 0.25, 0.625, 0.25, 0.625, 0.2779, 0.375, 0.2779, 0.625, 0.9721, 0.625, 1.0, 0.375, 1.0, 0.375, 0.9721, 0.125, 0.75, 0.125, 0.5, 0.1529, 0.5, 0.1529, 0.75, 0.875, 0.5, 0.875, 0.75, 0.8471, 0.75, 0.8471, 0.5, 0.375, 0.25, 0.375, 0.0, 0.625, 0.0, 0.625, 0.25, 0.375, 0.2779, 0.375, 0.25, 0.625, 0.25, 0.625, 0.2779, 0.625, 0.9721, 0.625, 1.0, 0.375, 1.0, 0.375, 0.9721, 0.125, 0.75, 0.125, 0.5, 0.1529, 0.5, 0.1529, 0.75, 0.875, 0.5, 0.875, 0.75, 0.8471, 0.75, 0.8471, 0.5, 0.375, 0.25, 0.375, 0.0, 0.625, 0.0, 0.625, 0.25, 0.375, 0.2779, 0.375, 0.25, 0.625, 0.25, 0.625, 0.2779, 0.625, 0.9721, 0.625, 1.0, 0.375, 1.0, 0.375, 0.9721, 0.125, 0.75, 0.125, 0.5, 0.1529, 0.5, 0.1529, 0.75, 0.875, 0.5, 0.875, 0.75, 0.8471, 0.75, 0.8471, 0.5, 0.375, 0.25, 0.375, 0.0, 0.625, 0.0, 0.625, 0.25, 0.375, 0.25, 0.625, 0.25, 0.625, 0.2779, 0.375, 0.2779, 0.625, 0.9721, 0.625, 1.0, 0.375, 1.0, 0.375, 0.9721, 0.125, 0.75, 0.125, 0.5, 0.1529, 0.5, 0.1529, 0.75, 0.875, 0.5, 0.875, 0.75, 0.8471, 0.75, 0.8471, 0.5, 0.375, 0.25, 0.375, 0.0, 0.625, 0.0, 0.625, 0.25, 0.375, 0.2779, 0.375, 0.25, 0.625, 0.25, 0.625, 0.2779, 0.625, 0.9721, 0.625, 1.0, 0.375, 1.0, 0.375, 0.9721, 0.125, 0.75, 0.125, 0.5, 0.1529, 0.5, 0.1529, 0.75, 0.875, 0.5, 0.875, 0.75, 0.8471, 0.75, 0.8471, 0.5, 0.375, 0.25, 0.375, 0.0, 0.625, 0.0, 0.625, 0.25, 0.375, 0.2779, 0.375, 0.25, 0.625, 0.25, 0.625, 0.2779, 0.625, 0.9721, 0.625, 1.0, 0.375, 1.0, 0.375, 0.9721, 0.125, 0.75, 0.125, 0.5, 0.1529, 0.5, 0.1529, 0.75, 0.875, 0.5, 0.875, 0.75, 0.8471, 0.75, 0.8471, 0.5, 0.375, 0.25, 0.375, 0.0, 0.625, 0.0, 0.625, 0.25, 0.375, 0.2779, 0.375, 0.25, 0.625, 0.25, 0.625, 0.2779, 0.625, 0.9721, 0.625, 1.0, 0.375, 1.0, 0.375, 0.9721, 0.125, 0.75, 0.125, 0.5, 0.1529, 0.5, 0.1529, 0.75, 0.875, 0.5, 0.875, 0.75, 0.8471, 0.75, 0.8471, 0.5, 0.375, 0.25, 0.375, 0.0, 0.625, 0.0, 0.625, 0.25, 0.375, 0.25, 0.625, 0.25, 0.625, 0.2779, 0.375, 0.2779, 0.625, 0.9721, 0.625, 1.0, 0.375, 1.0, 0.375, 0.9721, 0.125, 0.75, 0.125, 0.5, 0.1529, 0.5, 0.1529, 0.75, 0.875, 0.5, 0.875, 0.75, 0.8471, 0.75, 0.8471, 0.5, 0.375, 0.25, 0.375, 0.0, 0.625, 0.0, 0.625, 0.25, 0.375, 0.2779, 0.375, 0.25, 0.625, 0.25, 0.625, 0.2779, 0.625, 0.9721, 0.625, 1.0, 0.375, 1.0, 0.375, 0.9721, 0.125, 0.75, 0.125, 0.5, 0.1529, 0.5, 0.1529, 0.75, 0.875, 0.5, 0.875, 0.75, 0.8471, 0.75, 0.8471, 0.5, 0.375, 0.25, 0.375, 0.0, 0.625, 0.0, 0.625, 0.25, 0.375, 0.2779, 0.375, 0.25, 0.625, 0.25, 0.625, 0.2779, 0.625, 0.9721, 0.625, 1.0, 0.375, 1.0, 0.375, 0.9721, 0.125, 0.75, 0.125, 0.5, 0.1529, 0.5, 0.1529, 0.75, 0.875, 0.5, 0.875, 0.75, 0.8471, 0.75, 0.8471, 0.5, 0.375, 0.25, 0.375, 0.0, 0.625, 0.0, 0.625, 0.25, 0.375, 0.2779, 0.375, 0.25, 0.625, 0.25, 0.625, 0.2779, 0.625, 0.9721, 0.625, 1.0, 0.375, 1.0, 0.375, 0.9721, 0.125, 0.75, 0.125, 0.5, 0.1529, 0.5, 0.1529, 0.75, 0.875, 0.5, 0.875, 0.75, 0.8471, 0.75, 0.8471, 0.5, 0.375, 0.25, 0.375, 0.0, 0.625, 0.0, 0.625, 0.25, 0.375, 0.2779, 0.375, 0.25, 0.625, 0.25, 0.625, 0.2779, 0.625, 0.9721, 0.625, 1.0, 0.375, 1.0, 0.375, 0.9721, 0.125, 0.75, 0.125, 0.5, 0.1529, 0.5, 0.1529, 0.75, 0.875, 0.5, 0.875, 0.75, 0.8471, 0.75, 0.8471, 0.5, 0.375, 0.25, 0.375, 0.0, 0.625, 0.0, 0.625, 0.25, 0.375, 0.2779, 0.375, 0.25, 0.625, 0.25, 0.625, 0.2779, 0.625, 0.9721, 0.625, 1.0, 0.375, 1.0, 0.375, 0.9721, 0.125, 0.75, 0.125, 0.5, 0.1529, 0.5, 0.1529, 0.75, 0.875, 0.5, 0.875, 0.75, 0.8471, 0.75, 0.8471, 0.5, 0.375, 0.25, 0.375, 0.0, 0.625, 0.0, 0.625, 0.25, 0.375, 0.2779, 0.375, 0.25, 0.625, 0.25, 0.625, 0.2779, 0.625, 0.9721, 0.625, 1.0, 0.375, 1.0, 0.375, 0.9721, 0.125, 0.75, 0.125, 0.5, 0.1529, 0.5, 0.1529, 0.75, 0.875, 0.5, 0.875, 0.75, 0.8471, 0.75, 0.8471, 0.5, 0.375, 0.25, 0.375, 0.0, 0.625, 0.0, 0.625, 0.25, 0.375, 0.2779, 0.375, 0.25, 0.625, 0.25, 0.625, 0.2779, 0.625, 0.9721, 0.625, 1.0, 0.375, 1.0, 0.375, 0.9721, 0.125, 0.75, 0.125, 0.5, 0.1529, 0.5, 0.1529, 0.75, 0.875, 0.5, 0.875, 0.75, 0.8471, 0.75, 0.8471, 0.5, 0.375, 0.0, 0.625, 0.0, 0.625, 0.25, 0.375, 0.25, 0.375, 0.25, 0.625, 0.25, 0.625, 0.5, 0.375, 0.5, 0.375, 0.5, 0.625, 0.5, 0.625, 0.75, 0.375, 0.75, 0.375, 0.75, 0.625, 0.75, 0.625, 1.0, 0.375, 1.0, 0.125, 0.5, 0.375, 0.5, 0.375, 0.75, 0.125, 0.75, 0.625, 1.0, 0.625, 0.75, 0.625, 0.75, 0.625, 1.0, 0.375, 0.0, 0.625, 0.0, 0.625, 0.25, 0.375, 0.25, 0.375, 0.25, 0.625, 0.25, 0.625, 0.5, 0.375, 0.5, 0.375, 0.5, 0.625, 0.5, 0.625, 0.75, 0.375, 0.75, 0.375, 0.75, 0.625, 0.75, 0.625, 1.0, 0.375, 1.0, 0.125, 0.5, 0.375, 0.5, 0.375, 0.75, 0.125, 0.75, 0.625, 0.5, 0.875, 0.5, 0.875, 0.75, 0.625, 0.75, 0.375, 0.0, 0.625, 0.0, 0.625, 0.25, 0.375, 0.25, 0.375, 0.25, 0.625, 0.25, 0.625, 0.5, 0.375, 0.5, 0.375, 0.5, 0.625, 0.5, 0.625, 0.75, 0.375, 0.75, 0.375, 0.75, 0.625, 0.75, 0.625, 1.0, 0.375, 1.0, 0.125, 0.5, 0.375, 0.5, 0.375, 0.75, 0.125, 0.75, 0.625, 1.0, 0.625, 0.75, 0.625, 0.75, 0.625, 1.0, 0.375, 0.0, 0.625, 0.0, 0.625, 0.25, 0.375, 0.25, 0.375, 0.25, 0.625, 0.25, 0.625, 0.5, 0.375, 0.5, 0.375, 0.5, 0.625, 0.5, 0.625, 0.75, 0.375, 0.75, 0.375, 0.75, 0.625, 0.75, 0.625, 1.0, 0.375, 1.0, 0.125, 0.5, 0.375, 0.5, 0.375, 0.75, 0.125, 0.75, 0.625, 0.5, 0.875, 0.5, 0.875, 0.75, 0.625, 0.75, 0.375, 0.0, 0.625, 0.0, 0.625, 0.25, 0.375, 0.25, 0.375, 0.25, 0.625, 0.25, 0.625, 0.5, 0.375, 0.5, 0.375, 0.5, 0.625, 0.5, 0.625, 0.75, 0.375, 0.75, 0.375, 0.75, 0.625, 0.75, 0.625, 1.0, 0.375, 1.0, 0.125, 0.5, 0.375, 0.5, 0.375, 0.75, 0.125, 0.75, 0.625, 0.5, 0.875, 0.5, 0.875, 0.75, 0.625, 0.75, 0.375, 0.0, 0.625, 0.0, 0.625, 0.25, 0.375, 0.25, 0.375, 0.25, 0.625, 0.25, 0.625, 0.5, 0.375, 0.5, 0.375, 0.5, 0.625, 0.5, 0.625, 0.75, 0.375, 0.75, 0.375, 0.75, 0.625, 0.75, 0.625, 1.0, 0.375, 1.0, 0.125, 0.5, 0.375, 0.5, 0.375, 0.75, 0.125, 0.75, 0.625, 0.5, 0.875, 0.5, 0.875, 0.75, 0.625, 0.75, 0.375, 0.0, 0.625, 0.0, 0.625, 0.25, 0.375, 0.25, 0.375, 0.25, 0.625, 0.25, 0.625, 0.5, 0.375, 0.5, 0.375, 0.5, 0.625, 0.5, 0.625, 0.75, 0.375, 0.75, 0.375, 0.75, 0.625, 0.75, 0.625, 1.0, 0.375, 1.0, 0.125, 0.5, 0.375, 0.5, 0.375, 0.75, 0.125, 0.75, 0.625, 0.5, 0.875, 0.5, 0.875, 0.75, 0.625, 0.75, 0.375, 0.0, 0.625, 0.0, 0.625, 0.25, 0.375, 0.25, 0.375, 0.25, 0.625, 0.25, 0.625, 0.5, 0.375, 0.5, 0.375, 0.5, 0.625, 0.5, 0.625, 0.75, 0.375, 0.75, 0.375, 0.75, 0.625, 0.75, 0.625, 1.0, 0.375, 1.0, 0.125, 0.5, 0.375, 0.5, 0.375, 0.75, 0.125, 0.75, 0.625, 0.5, 0.875, 0.5, 0.875, 0.75, 0.625, 0.75, 0.375, 0.0, 0.625, 0.0, 0.625, 0.25, 0.375, 0.25, 0.375, 0.25, 0.625, 0.25, 0.625, 0.5, 0.375, 0.5, 0.375, 0.5, 0.625, 0.5, 0.625, 0.75, 0.375, 0.75, 0.375, 0.75, 0.625, 0.75, 0.625, 1.0, 0.375, 1.0, 0.125, 0.5, 0.375, 0.5, 0.375, 0.75, 0.125, 0.75, 0.625, 0.5, 0.875, 0.5, 0.875, 0.75, 0.625, 0.75, 0.375, 0.0, 0.625, 0.0, 0.625, 0.25, 0.375, 0.25, 0.375, 0.25, 0.625, 0.25, 0.625, 0.5, 0.375, 0.5, 0.375, 0.5, 0.625, 0.5, 0.625, 0.75, 0.375, 0.75, 0.375, 0.75, 0.625, 0.75, 0.625, 1.0, 0.375, 1.0, 0.125, 0.5, 0.375, 0.5, 0.375, 0.75, 0.125, 0.75, 0.625, 0.5, 0.875, 0.5, 0.875, 0.75, 0.625, 0.75, 0.375, 0.0, 0.625, 0.0, 0.625, 0.25, 0.375, 0.25, 0.375, 0.25, 0.625, 0.25, 0.625, 0.5, 0.375, 0.5, 0.375, 0.5, 0.625, 0.5, 0.625, 0.75, 0.375, 0.75, 0.375, 0.75, 0.625, 0.75, 0.625, 1.0, 0.375, 1.0, 0.125, 0.5, 0.375, 0.5, 0.375, 0.75, 0.125, 0.75, 0.625, 0.5, 0.875, 0.5, 0.875, 0.75, 0.625, 0.75, 0.375, 0.0, 0.625, 0.0, 0.625, 0.25, 0.375, 0.25, 0.375, 0.25, 0.625, 0.25, 0.625, 0.5, 0.375, 0.5, 0.375, 0.5, 0.625, 0.5, 0.625, 0.75, 0.375, 0.75, 0.375, 0.75, 0.625, 0.75, 0.625, 1.0, 0.375, 1.0, 0.125, 0.5, 0.375, 0.5, 0.375, 0.75, 0.125, 0.75, 0.625, 0.5, 0.875, 0.5, 0.875, 0.75, 0.625, 0.75, 0.375, 0.0, 0.625, 0.0, 0.625, 0.25, 0.375, 0.25, 0.375, 0.25, 0.625, 0.25, 0.625, 0.5, 0.375, 0.5, 0.375, 0.5, 0.625, 0.5, 0.625, 0.75, 0.375, 0.75, 0.375, 0.75, 0.625, 0.75, 0.625, 1.0, 0.375, 1.0, 0.125, 0.5, 0.375, 0.5, 0.375, 0.75, 0.125, 0.75, 0.625, 0.5, 0.875, 0.5, 0.875, 0.75, 0.625, 0.75, 0.375, 0.0, 0.625, 0.0, 0.625, 0.25, 0.375, 0.25, 0.375, 0.25, 0.625, 0.25, 0.625, 0.5, 0.375, 0.5, 0.375, 0.5, 0.625, 0.5, 0.625, 0.75, 0.375, 0.75, 0.375, 0.75, 0.625, 0.75, 0.625, 1.0, 0.375, 1.0, 0.125, 0.5, 0.375, 0.5, 0.375, 0.75, 0.125, 0.75, 0.625, 0.5, 0.875, 0.5, 0.875, 0.75, 0.625, 0.75, 0.375, 0.0, 0.625, 0.0, 0.625, 0.25, 0.375, 0.25, 0.375, 0.25, 0.625, 0.25, 0.625, 0.5, 0.375, 0.5, 0.375, 0.5, 0.625, 0.5, 0.625, 0.75, 0.375, 0.75, 0.375, 0.75, 0.625, 0.75, 0.625, 1.0, 0.375, 1.0, 0.125, 0.5, 0.375, 0.5, 0.375, 0.75, 0.125, 0.75, 0.625, 0.5, 0.875, 0.5, 0.875, 0.75, 0.625, 0.75, 0.5897, 0.5094, 0.5584, 0.5094, 0.5584, 0.5094, 0.5897, 0.5094, 0.5584, 0.5556, 0.5897, 0.5556, 0.5897, 0.5556, 0.5584, 0.5556, 0.4844, 0.6134, 0.4844, 0.5672, 0.4844, 0.5672, 0.4844, 0.6134, 0.5201, 0.5094, 0.5242, 0.5094, 0.5242, 0.5094, 0.5201, 0.5094, 0.5242, 0.5556, 0.5554, 0.5556, 0.5554, 0.5556, 0.5242, 0.5556, 0.4844, 0.6366, 0.4531, 0.6366, 0.4531, 0.6366, 0.4844, 0.6366, 0.4844, 0.6828, 0.4844, 0.6366, 0.4844, 0.6366, 0.4844, 0.6828, 0.5201, 0.5672, 0.5242, 0.5672, 0.5242, 0.5672, 0.5201, 0.5672, 0.1529, 0.75, 0.1529, 0.5, 0.1529, 0.5, 0.1529, 0.75, 0.8471, 0.5, 0.8471, 0.75, 0.8471, 0.75, 0.8471, 0.5, 0.5201, 0.5094, 0.5242, 0.5094, 0.5242, 0.5094, 0.5201, 0.5094, 0.6236, 0.6828, 0.6236, 0.6366, 0.6236, 0.6366, 0.6236, 0.6828, 0.5584, 0.5672, 0.5584, 0.6134, 0.5584, 0.6134, 0.5584, 0.5672, 0.4888, 0.7406, 0.4844, 0.7406, 0.4844, 0.7406, 0.4888, 0.7406, 0.5897, 0.5094, 0.5584, 0.5094, 0.5584, 0.5094, 0.5897, 0.5094, 0.6236, 0.6134, 0.6236, 0.5672, 0.6236, 0.5672, 0.6236, 0.6134, 0.5584, 0.7406, 0.5897, 0.7406, 0.5897, 0.7406, 0.5584, 0.7406, 0.5554, 0.7406, 0.5584, 0.7406, 0.5584, 0.7406, 0.5554, 0.7406, 0.5201, 0.5094, 0.4888, 0.5094, 0.4888, 0.5094, 0.5201, 0.5094, 0.5242, 0.6828, 0.5554, 0.6828, 0.5554, 0.6828, 0.5242, 0.6828, 0.5923, 0.5556, 0.6236, 0.5556, 0.6236, 0.5556, 0.5923, 0.5556, 0.4844, 0.6944, 0.4531, 0.6944, 0.4531, 0.6944, 0.4844, 0.6944, 0.8471, 0.5, 0.8471, 0.75, 0.8471, 0.75, 0.8471, 0.5, 0.5242, 0.7406, 0.5201, 0.7406, 0.5201, 0.7406, 0.5242, 0.7406, 0.8471, 0.5, 0.8471, 0.75, 0.8471, 0.75, 0.8471, 0.5, 0.5554, 0.7406, 0.5554, 0.6944, 0.5554, 0.6944, 0.5554, 0.7406, 0.1529, 0.75, 0.1529, 0.5, 0.1529, 0.5, 0.1529, 0.75, 0.4844, 0.5094, 0.4888, 0.5094, 0.4888, 0.5094, 0.4844, 0.5094, 0.5584, 0.6828, 0.5554, 0.6828, 0.5554, 0.6828, 0.5584, 0.6828, 0.5584, 0.6944, 0.5584, 0.7406, 0.5584, 0.7406, 0.5584, 0.6944, 0.8471, 0.5, 0.8471, 0.75, 0.8471, 0.75, 0.8471, 0.5, 0.4844, 0.5094, 0.4531, 0.5094, 0.4531, 0.5094, 0.4844, 0.5094, 0.5554, 0.6828, 0.5554, 0.6944, 0.5554, 0.6944, 0.5554, 0.6828, 0.5897, 0.7406, 0.5897, 0.6944, 0.5897, 0.6944, 0.5897, 0.7406, 0.8471, 0.5, 0.8471, 0.75, 0.8471, 0.75, 0.8471, 0.5, 0.1529, 0.75, 0.1529, 0.5, 0.1529, 0.5, 0.1529, 0.75, 0.4888, 0.6828, 0.5201, 0.6828, 0.5201, 0.6828, 0.4888, 0.6828, 0.4888, 0.6134, 0.5201, 0.6134, 0.5201, 0.6134, 0.4888, 0.6134, 0.5897, 0.6944, 0.5584, 0.6944, 0.5584, 0.6944, 0.5897, 0.6944, 0.5554, 0.6944, 0.5242, 0.6944, 0.5242, 0.6944, 0.5554, 0.6944, 0.4844, 0.6828, 0.4888, 0.6828, 0.4888, 0.6828, 0.4844, 0.6828, 0.5201, 0.6134, 0.5201, 0.5672, 0.5201, 0.5672, 0.5201, 0.6134, 0.4844, 0.6944, 0.4888, 0.6944, 0.4888, 0.6944, 0.4844, 0.6944, 0.5201, 0.5672, 0.5242, 0.5672, 0.5242, 0.5672, 0.5201, 0.5672, 0.5897, 0.6944, 0.5923, 0.6944, 0.5923, 0.6944, 0.5897, 0.6944, 0.6236, 0.7406, 0.6236, 0.6944, 0.6236, 0.6944, 0.6236, 0.7406, 0.5242, 0.5556, 0.5554, 0.5556, 0.5554, 0.5556, 0.5242, 0.5556, 0.5923, 0.6828, 0.6236, 0.6828, 0.6236, 0.6828, 0.5923, 0.6828, 0.5584, 0.5556, 0.5897, 0.5556, 0.5897, 0.5556, 0.5584, 0.5556, 0.8471, 0.5, 0.8471, 0.75, 0.8471, 0.75, 0.8471, 0.5, 0.5242, 0.6366, 0.5242, 0.6828, 0.5242, 0.6828, 0.5242, 0.6366, 0.5584, 0.6828, 0.5897, 0.6828, 0.5897, 0.6828, 0.5584, 0.6828, 0.5897, 0.6366, 0.5584, 0.6366, 0.5584, 0.6366, 0.5897, 0.6366, 0.5554, 0.6366, 0.5242, 0.6366, 0.5242, 0.6366, 0.5554, 0.6366, 0.5897, 0.5672, 0.5584, 0.5672, 0.5584, 0.5672, 0.5897, 0.5672, 0.1529, 0.75, 0.1529, 0.5, 0.1529, 0.5, 0.1529, 0.75, 0.4888, 0.5556, 0.5201, 0.5556, 0.5201, 0.5556, 0.4888, 0.5556, 0.5897, 0.6134, 0.5923, 0.6134, 0.5923, 0.6134, 0.5897, 0.6134, 0.5201, 0.6366, 0.4888, 0.6366, 0.4888, 0.6366, 0.5201, 0.6366, 0.6236, 0.6366, 0.5923, 0.6366, 0.5923, 0.6366, 0.6236, 0.6366, 0.5242, 0.6134, 0.5554, 0.6134, 0.5554, 0.6134, 0.5242, 0.6134, 0.1529, 0.75, 0.1529, 0.5, 0.1529, 0.5, 0.1529, 0.75, 0.5897, 0.6134, 0.5897, 0.5672, 0.5897, 0.5672, 0.5897, 0.6134, 0.6236, 0.5556, 0.6236, 0.5094, 0.6236, 0.5094, 0.6236, 0.5556, 0.1529, 0.75, 0.1529, 0.5, 0.1529, 0.5, 0.1529, 0.75, 0.5923, 0.6134, 0.6236, 0.6134, 0.6236, 0.6134, 0.5923, 0.6134, 0.6236, 0.5094, 0.5923, 0.5094, 0.5923, 0.5094, 0.6236, 0.5094, 0.4531, 0.5556, 0.4844, 0.5556, 0.4844, 0.5556, 0.4531, 0.5556, 0.6236, 0.5672, 0.6236, 0.5556, 0.6236, 0.5556, 0.6236, 0.5672, 0.5923, 0.5672, 0.5923, 0.6134, 0.5923, 0.6134, 0.5923, 0.5672, 0.4531, 0.5094, 0.4531, 0.5556, 0.4531, 0.5556, 0.4531, 0.5094, 0.4888, 0.6366, 0.4888, 0.6828, 0.4888, 0.6828, 0.4888, 0.6366, 0.6236, 0.5672, 0.5923, 0.5672, 0.5923, 0.5672, 0.6236, 0.5672, 0.5923, 0.5556, 0.5897, 0.5556, 0.5897, 0.5556, 0.5923, 0.5556, 0.4437, 0.6556, 0.4531, 0.6475, 0.4531, 0.6475, 0.4437, 0.6556, 0.4531, 0.6475, 0.4531, 0.6828, 0.4531, 0.6828, 0.4531, 0.6475, 0.4844, 0.5672, 0.4531, 0.5672, 0.4531, 0.5672, 0.4844, 0.5672, 0.5554, 0.6134, 0.5554, 0.5672, 0.5554, 0.5672, 0.5554, 0.6134, 0.8471, 0.5, 0.8471, 0.75, 0.8471, 0.75, 0.8471, 0.5, 0.4844, 0.6366, 0.4531, 0.6366, 0.4531, 0.6366, 0.4844, 0.6366, 0.4531, 0.7406, 0.4844, 0.7406, 0.4844, 0.7406, 0.4531, 0.7406, 0.4531, 0.6366, 0.4531, 0.6475, 0.4531, 0.6475, 0.4531, 0.6366, 0.5242, 0.5556, 0.5201, 0.5556, 0.5201, 0.5556, 0.5242, 0.5556, 0.4844, 0.6134, 0.4844, 0.5672, 0.4844, 0.5672, 0.4844, 0.6134, 0.5242, 0.7406, 0.5554, 0.7406, 0.5554, 0.7406, 0.5242, 0.7406, 0.4531, 0.6134, 0.4844, 0.6134, 0.4844, 0.6134, 0.4531, 0.6134, 0.4844, 0.6134, 0.4888, 0.6134, 0.4888, 0.6134, 0.4844, 0.6134, 0.5923, 0.7406, 0.6236, 0.7406, 0.6236, 0.7406, 0.5923, 0.7406, 0.4888, 0.5672, 0.4888, 0.6134, 0.4888, 0.6134, 0.4888, 0.5672, 0.5201, 0.6828, 0.5201, 0.6366, 0.5201, 0.6366, 0.5201, 0.6828, 0.4531, 0.6944, 0.4531, 0.7406, 0.4531, 0.7406, 0.4531, 0.6944, 0.5201, 0.5672, 0.4888, 0.5672, 0.4888, 0.5672, 0.5201, 0.5672, 0.4531, 0.5672, 0.4531, 0.6134, 0.4531, 0.6134, 0.4531, 0.5672, 0.5242, 0.5672, 0.5242, 0.6134, 0.5242, 0.6134, 0.5242, 0.5672, 0.4888, 0.7406, 0.5201, 0.7406, 0.5201, 0.7406, 0.4888, 0.7406, 0.5584, 0.5556, 0.5554, 0.5556, 0.5554, 0.5556, 0.5584, 0.5556, 0.5554, 0.5672, 0.5242, 0.5672, 0.5242, 0.5672, 0.5554, 0.5672, 0.5897, 0.6366, 0.5923, 0.6366, 0.5923, 0.6366, 0.5897, 0.6366, 0.1529, 0.75, 0.1529, 0.5, 0.1529, 0.5, 0.1529, 0.75, 0.5201, 0.6944, 0.4888, 0.6944, 0.4888, 0.6944, 0.5201, 0.6944, 0.1529, 0.75, 0.1529, 0.5, 0.1529, 0.5, 0.1529, 0.75, 0.8471, 0.5, 0.8471, 0.75, 0.8471, 0.75, 0.8471, 0.5, 0.5923, 0.6944, 0.5923, 0.7406, 0.5923, 0.7406, 0.5923, 0.6944, 0.5554, 0.5094, 0.5242, 0.5094, 0.5242, 0.5094, 0.5554, 0.5094, 0.6236, 0.6944, 0.5923, 0.6944, 0.5923, 0.6944, 0.6236, 0.6944, 0.5923, 0.6828, 0.5897, 0.6828, 0.5897, 0.6828, 0.5923, 0.6828, 0.5554, 0.6366, 0.5584, 0.6366, 0.5584, 0.6366, 0.5554, 0.6366, 0.4437, 0.6093, 0.4531, 0.6134, 0.4531, 0.6134, 0.4437, 0.6093, 0.4844, 0.6828, 0.4844, 0.6366, 0.4844, 0.6366, 0.4844, 0.6828, 0.4531, 0.6828, 0.4844, 0.6828, 0.4844, 0.6828, 0.4531, 0.6828, 0.625, 1.0, 0.625, 0.75, 0.625, 0.75, 0.625, 1.0, 0.625, 0.5, 0.625, 0.25, 0.625, 0.25, 0.625, 0.5, 0.625, 0.75, 0.625, 0.5, 0.625, 0.5, 0.625, 0.75, 0.625, 0.25, 0.625, 0.0, 0.625, 0.0, 0.625, 0.25, 0.625, 1.0, 0.625, 0.75, 0.625, 0.75, 0.625, 1.0, 0.625, 0.5, 0.625, 0.25, 0.625, 0.25, 0.625, 0.5, 0.625, 0.75, 0.625, 0.5, 0.625, 0.5, 0.625, 0.75, 0.625, 0.25, 0.625, 0.0, 0.625, 0.0, 0.625, 0.25, 0.625, 0.75, 0.625, 0.5, 0.625, 0.5, 0.625, 0.75, 0.625, 0.5, 0.625, 0.25, 0.625, 0.25, 0.625, 0.5, 0.625, 0.75, 0.625, 0.5, 0.625, 0.5, 0.625, 0.75, 0.625, 0.25, 0.625, 0.0, 0.625, 0.0, 0.625, 0.25, 0.625, 0.5, 0.875, 0.5, 0.875, 0.75, 0.625, 0.75, 0.625, 0.25, 0.625, 0.0, 0.625, 0.0, 0.625, 0.25, 0.625, 1.0, 0.625, 0.75, 0.625, 0.75, 0.625, 1.0, 0.625, 0.5, 0.625, 0.25, 0.625, 0.25, 0.625, 0.5, 0.625, 0.5, 0.875, 0.5, 0.875, 0.75, 0.625, 0.75, 0.625, 0.5, 0.625, 0.25, 0.625, 0.25, 0.625, 0.5, 0.625, 0.75, 0.625, 0.5, 0.625, 0.5, 0.625, 0.75, 0.625, 0.25, 0.625, 0.0, 0.625, 0.0, 0.625, 0.25, 0.4844, 0.5094, 0.4888, 0.5094, 0.4888, 0.5556, 0.4844, 0.5556, 0.4844, 0.6944, 0.4888, 0.6944, 0.4888, 0.7406, 0.4844, 0.7406, 0.5201, 0.6944, 0.5242, 0.6944, 0.5242, 0.7406, 0.5201, 0.7406, 0.5554, 0.6366, 0.5584, 0.6366, 0.5584, 0.6828, 0.5554, 0.6828, 0.5923, 0.6828, 0.5897, 0.6828, 0.5897, 0.6366, 0.5923, 0.6366, 0.5201, 0.5094, 0.5242, 0.5094, 0.5242, 0.5556, 0.5201, 0.5556, 0.5584, 0.5556, 0.5554, 0.5556, 0.5554, 0.5094, 0.5584, 0.5094, 0.5923, 0.5556, 0.5897, 0.5556, 0.5897, 0.5094, 0.5923, 0.5094, 0.4844, 0.6134, 0.4888, 0.6134, 0.4888, 0.6134, 0.4844, 0.6134, 0.5897, 0.5672, 0.5584, 0.5672, 0.5584, 0.5672, 0.5897, 0.5672, 0.5201, 0.5094, 0.4888, 0.5094, 0.4888, 0.5094, 0.5201, 0.5094, 0.5201, 0.6828, 0.5201, 0.6366, 0.5201, 0.6366, 0.5201, 0.6828, 0.4531, 0.5094, 0.4531, 0.5556, 0.4531, 0.5556, 0.4531, 0.5094, 0.5242, 0.6828, 0.5554, 0.6828, 0.5554, 0.6828, 0.5242, 0.6828, 0.5584, 0.5556, 0.5554, 0.5556, 0.5554, 0.5556, 0.5584, 0.5556, 0.5897, 0.6366, 0.5923, 0.6366, 0.5923, 0.6366, 0.5897, 0.6366, 0.5242, 0.7406, 0.5201, 0.7406, 0.5201, 0.7406, 0.5242, 0.7406, 0.8471, 0.5, 0.8471, 0.75, 0.8471, 0.75, 0.8471, 0.5, 0.5554, 0.6366, 0.5584, 0.6366, 0.5584, 0.6366, 0.5554, 0.6366, 0.4844, 0.5094, 0.4888, 0.5094, 0.4888, 0.5094, 0.4844, 0.5094, 0.4888, 0.5556, 0.4844, 0.5556, 0.4844, 0.5556, 0.4888, 0.5556, 0.8471, 0.5, 0.8471, 0.75, 0.8471, 0.75, 0.8471, 0.5, 0.5897, 0.5094, 0.5923, 0.5094, 0.5923, 0.5094, 0.5897, 0.5094, 0.5897, 0.7406, 0.5897, 0.6944, 0.5897, 0.6944, 0.5897, 0.7406, 0.8471, 0.5, 0.8471, 0.75, 0.8471, 0.75, 0.8471, 0.5, 0.4888, 0.6828, 0.5201, 0.6828, 0.5201, 0.6828, 0.4888, 0.6828, 0.4888, 0.7406, 0.4844, 0.7406, 0.4844, 0.7406, 0.4888, 0.7406, 0.4844, 0.6828, 0.4888, 0.6828, 0.4888, 0.6828, 0.4844, 0.6828, 0.5554, 0.7406, 0.5584, 0.7406, 0.5584, 0.7406, 0.5554, 0.7406, 0.4844, 0.6944, 0.4888, 0.6944, 0.4888, 0.6944, 0.4844, 0.6944, 0.8471, 0.5, 0.8471, 0.75, 0.8471, 0.75, 0.8471, 0.5, 0.5584, 0.6828, 0.5897, 0.6828, 0.5897, 0.6828, 0.5584, 0.6828, 0.5554, 0.7406, 0.5554, 0.6944, 0.5554, 0.6944, 0.5554, 0.7406, 0.5201, 0.6366, 0.4888, 0.6366, 0.4888, 0.6366, 0.5201, 0.6366, 0.5554, 0.6828, 0.5554, 0.6944, 0.5554, 0.6944, 0.5554, 0.6828, 0.1529, 0.75, 0.1529, 0.5, 0.1529, 0.5, 0.1529, 0.75, 0.5554, 0.6944, 0.5242, 0.6944, 0.5242, 0.6944, 0.5554, 0.6944, 0.5923, 0.6134, 0.6236, 0.6134, 0.6236, 0.6134, 0.5923, 0.6134, 0.6236, 0.7406, 0.6236, 0.6944, 0.6236, 0.6944, 0.6236, 0.7406, 0.5923, 0.5672, 0.5923, 0.6134, 0.5923, 0.6134, 0.5923, 0.5672, 0.5242, 0.6366, 0.5242, 0.6828, 0.5242, 0.6828, 0.5242, 0.6366, 0.6236, 0.5672, 0.5923, 0.5672, 0.5923, 0.5672, 0.6236, 0.5672, 0.5554, 0.6366, 0.5242, 0.6366, 0.5242, 0.6366, 0.5554, 0.6366, 0.4844, 0.5672, 0.4531, 0.5672, 0.4531, 0.5672, 0.4844, 0.5672, 0.5897, 0.6134, 0.5923, 0.6134, 0.5923, 0.6134, 0.5897, 0.6134, 0.8471, 0.5, 0.8471, 0.75, 0.8471, 0.75, 0.8471, 0.5, 0.5242, 0.6134, 0.5554, 0.6134, 0.5554, 0.6134, 0.5242, 0.6134, 0.5242, 0.5556, 0.5201, 0.5556, 0.5201, 0.5556, 0.5242, 0.5556, 0.5897, 0.6134, 0.5897, 0.5672, 0.5897, 0.5672, 0.5897, 0.6134, 0.4531, 0.5672, 0.4531, 0.6134, 0.4531, 0.6134, 0.4531, 0.5672, 0.1529, 0.75, 0.1529, 0.5, 0.1529, 0.5, 0.1529, 0.75, 0.4888, 0.7406, 0.5201, 0.7406, 0.5201, 0.7406, 0.4888, 0.7406, 0.6236, 0.5094, 0.5923, 0.5094, 0.5923, 0.5094, 0.6236, 0.5094, 0.5554, 0.5672, 0.5242, 0.5672, 0.5242, 0.5672, 0.5554, 0.5672, 0.6236, 0.5672, 0.6236, 0.5556, 0.6236, 0.5556, 0.6236, 0.5672, 0.1529, 0.75, 0.1529, 0.5, 0.1529, 0.5, 0.1529, 0.75, 0.4888, 0.6366, 0.4888, 0.6828, 0.4888, 0.6828, 0.4888, 0.6366, 0.6236, 0.6944, 0.5923, 0.6944, 0.5923, 0.6944, 0.6236, 0.6944, 0.4531, 0.6475, 0.4531, 0.6828, 0.4531, 0.6828, 0.4531, 0.6475, 0.5584, 0.6944, 0.5584, 0.7406, 0.5584, 0.7406, 0.5584, 0.6944, 0.4531, 0.6366, 0.4531, 0.6475, 0.4531, 0.6475, 0.4531, 0.6366, 0.4844, 0.5094, 0.4531, 0.5094, 0.4531, 0.5094, 0.4844, 0.5094, 0.4531, 0.6134, 0.4844, 0.6134, 0.4844, 0.6134, 0.4531, 0.6134, 0.4888, 0.5556, 0.5201, 0.5556, 0.5201, 0.5556, 0.4888, 0.5556, 0.4888, 0.5672, 0.4888, 0.6134, 0.4888, 0.6134, 0.4888, 0.5672, 0.4531, 0.5556, 0.4844, 0.5556, 0.4844, 0.5556, 0.4531, 0.5556, 0.5201, 0.5672, 0.4888, 0.5672, 0.4888, 0.5672, 0.5201, 0.5672, 0.4531, 0.7406, 0.4844, 0.7406, 0.4844, 0.7406, 0.4531, 0.7406, 0.5242, 0.5672, 0.5242, 0.6134, 0.5242, 0.6134, 0.5242, 0.5672, 0.5242, 0.7406, 0.5554, 0.7406, 0.5554, 0.7406, 0.5242, 0.7406, 0.5554, 0.5094, 0.5242, 0.5094, 0.5242, 0.5094, 0.5554, 0.5094, 0.5923, 0.7406, 0.6236, 0.7406, 0.6236, 0.7406, 0.5923, 0.7406, 0.4531, 0.6944, 0.4531, 0.7406, 0.4531, 0.7406, 0.4531, 0.6944, 0.5201, 0.6944, 0.5242, 0.6944, 0.5242, 0.6944, 0.5201, 0.6944, 0.5201, 0.6944, 0.4888, 0.6944, 0.4888, 0.6944, 0.5201, 0.6944, 0.5554, 0.5094, 0.5584, 0.5094, 0.5584, 0.5094, 0.5554, 0.5094, 0.1529, 0.75, 0.1529, 0.5, 0.1529, 0.5, 0.1529, 0.75, 0.1529, 0.75, 0.1529, 0.5, 0.1529, 0.5, 0.1529, 0.75, 0.5923, 0.6944, 0.5923, 0.7406, 0.5923, 0.7406, 0.5923, 0.6944, 0.5584, 0.7406, 0.5897, 0.7406, 0.5897, 0.7406, 0.5584, 0.7406, 0.5923, 0.6828, 0.5897, 0.6828, 0.5897, 0.6828, 0.5923, 0.6828, 0.4844, 0.6944, 0.4531, 0.6944, 0.4531, 0.6944, 0.4844, 0.6944, 0.4531, 0.6828, 0.4844, 0.6828, 0.4844, 0.6828, 0.4531, 0.6828, 0.5584, 0.6828, 0.5554, 0.6828, 0.5554, 0.6828, 0.5584, 0.6828, 0.5201, 0.6366, 0.5242, 0.6366, 0.5242, 0.6366, 0.5201, 0.6366, 0.1529, 0.75, 0.1529, 0.5, 0.1529, 0.5, 0.1529, 0.75, 0.5584, 0.6134, 0.5897, 0.6134, 0.5897, 0.6134, 0.5584, 0.6134, 0.5897, 0.6944, 0.5584, 0.6944, 0.5584, 0.6944, 0.5897, 0.6944, 0.5554, 0.6134, 0.5584, 0.6134, 0.5584, 0.6134, 0.5554, 0.6134, 0.5897, 0.6944, 0.5923, 0.6944, 0.5923, 0.6944, 0.5897, 0.6944, 0.6236, 0.6828, 0.6236, 0.6366, 0.6236, 0.6366, 0.6236, 0.6828, 0.5923, 0.6828, 0.6236, 0.6828, 0.6236, 0.6828, 0.5923, 0.6828, 0.5584, 0.5672, 0.5584, 0.6134, 0.5584, 0.6134, 0.5584, 0.5672, 0.8471, 0.5, 0.8471, 0.75, 0.8471, 0.75, 0.8471, 0.5, 0.6236, 0.6134, 0.6236, 0.5672, 0.6236, 0.5672, 0.6236, 0.6134, 0.5897, 0.6366, 0.5584, 0.6366, 0.5584, 0.6366, 0.5897, 0.6366, 0.5923, 0.5556, 0.6236, 0.5556, 0.6236, 0.5556, 0.5923, 0.5556, 0.1529, 0.75, 0.1529, 0.5, 0.1529, 0.5, 0.1529, 0.75, 0.8471, 0.5, 0.8471, 0.75, 0.8471, 0.75, 0.8471, 0.5, 0.6236, 0.6366, 0.5923, 0.6366, 0.5923, 0.6366, 0.6236, 0.6366, 0.1529, 0.75, 0.1529, 0.5, 0.1529, 0.5, 0.1529, 0.75, 0.6236, 0.5556, 0.6236, 0.5094, 0.6236, 0.5094, 0.6236, 0.5556, 0.8471, 0.5, 0.8471, 0.75, 0.8471, 0.75, 0.8471, 0.5, 0.5923, 0.5556, 0.5897, 0.5556, 0.5897, 0.5556, 0.5923, 0.5556, 0.4888, 0.6134, 0.5201, 0.6134, 0.5201, 0.6134, 0.4888, 0.6134, 0.5201, 0.6134, 0.5201, 0.5672, 0.5201, 0.5672, 0.5201, 0.6134, 0.5554, 0.6134, 0.5554, 0.5672, 0.5554, 0.5672, 0.5554, 0.6134, 0.375, 0.0, 0.625, 0.0, 0.625, 0.25, 0.375, 0.25, 0.375, 0.25, 0.625, 0.25, 0.625, 0.5, 0.375, 0.5, 0.375, 0.5, 0.625, 0.5, 0.625, 0.75, 0.375, 0.75, 0.375, 0.75, 0.625, 0.75, 0.625, 1.0, 0.375, 1.0, 0.125, 0.5, 0.375, 0.5, 0.375, 0.75, 0.125, 0.75, 0.625, 0.5, 0.875, 0.5, 0.875, 0.75, 0.625, 0.75, 0.375, 0.0, 0.625, 0.0, 0.625, 0.25, 0.375, 0.25, 0.375, 0.25, 0.625, 0.25, 0.625, 0.5, 0.375, 0.5, 0.375, 0.5, 0.625, 0.5, 0.625, 0.75, 0.375, 0.75, 0.375, 0.75, 0.625, 0.75, 0.625, 1.0, 0.375, 1.0, 0.125, 0.5, 0.375, 0.5, 0.375, 0.75, 0.125, 0.75, 0.625, 0.5, 0.875, 0.5, 0.875, 0.75, 0.625, 0.75, 0.375, 0.0, 0.625, 0.0, 0.625, 0.25, 0.375, 0.25, 0.375, 0.25, 0.625, 0.25, 0.625, 0.5, 0.375, 0.5, 0.375, 0.5, 0.625, 0.5, 0.625, 0.75, 0.375, 0.75, 0.375, 0.75, 0.625, 0.75, 0.625, 1.0, 0.375, 1.0, 0.125, 0.5, 0.375, 0.5, 0.375, 0.75, 0.125, 0.75, 0.625, 0.5, 0.875, 0.5, 0.875, 0.75, 0.625, 0.75, 0.375, 0.0, 0.625, 0.0, 0.625, 0.25, 0.375, 0.25, 0.375, 0.25, 0.625, 0.25, 0.625, 0.5, 0.375, 0.5, 0.375, 0.5, 0.625, 0.5, 0.625, 0.75, 0.375, 0.75, 0.375, 0.75, 0.625, 0.75, 0.625, 1.0, 0.375, 1.0, 0.125, 0.5, 0.375, 0.5, 0.375, 0.75, 0.125, 0.75, 0.625, 0.5, 0.875, 0.5, 0.875, 0.75, 0.625, 0.75, 0.375, 0.0, 0.625, 0.0, 0.625, 0.25, 0.375, 0.25, 0.375, 0.25, 0.625, 0.25, 0.625, 0.5, 0.375, 0.5, 0.375, 0.5, 0.625, 0.5, 0.625, 0.75, 0.375, 0.75, 0.375, 0.75, 0.625, 0.75, 0.625, 1.0, 0.375, 1.0, 0.125, 0.5, 0.375, 0.5, 0.375, 0.75, 0.125, 0.75, 0.625, 0.5, 0.875, 0.5, 0.875, 0.75, 0.625, 0.75, 0.375, 0.0, 0.625, 0.0, 0.625, 0.25, 0.375, 0.25, 0.375, 0.25, 0.625, 0.25, 0.625, 0.5, 0.375, 0.5, 0.375, 0.5, 0.625, 0.5, 0.625, 0.75, 0.375, 0.75, 0.375, 0.75, 0.625, 0.75, 0.625, 1.0, 0.375, 1.0, 0.125, 0.5, 0.375, 0.5, 0.375, 0.75, 0.125, 0.75, 0.625, 0.5, 0.875, 0.5, 0.875, 0.75, 0.625, 0.75, 0.375, 0.0, 0.625, 0.0, 0.625, 0.25, 0.375, 0.25, 0.375, 0.25, 0.625, 0.25, 0.625, 0.5, 0.375, 0.5, 0.375, 0.5, 0.625, 0.5, 0.625, 0.75, 0.375, 0.75, 0.375, 0.75, 0.625, 0.75, 0.625, 1.0, 0.375, 1.0, 0.125, 0.5, 0.375, 0.5, 0.375, 0.75, 0.125, 0.75, 0.625, 0.5, 0.875, 0.5, 0.875, 0.75, 0.625, 0.75, 0.375, 0.0, 0.625, 0.0, 0.625, 0.25, 0.375, 0.25, 0.375, 0.25, 0.625, 0.25, 0.625, 0.5, 0.375, 0.5, 0.375, 0.5, 0.625, 0.5, 0.625, 0.75, 0.375, 0.75, 0.375, 0.75, 0.625, 0.75, 0.625, 1.0, 0.375, 1.0, 0.125, 0.5, 0.375, 0.5, 0.375, 0.75, 0.125, 0.75, 0.625, 0.5, 0.875, 0.5, 0.875, 0.75, 0.625, 0.75, 0.375, 0.0, 0.625, 0.0, 0.625, 0.25, 0.375, 0.25, 0.375, 0.25, 0.625, 0.25, 0.625, 0.5, 0.375, 0.5, 0.375, 0.5, 0.625, 0.5, 0.625, 0.75, 0.375, 0.75, 0.375, 0.75, 0.625, 0.75, 0.625, 1.0, 0.375, 1.0, 0.125, 0.5, 0.375, 0.5, 0.375, 0.75, 0.125, 0.75, 0.625, 0.5, 0.875, 0.5, 0.875, 0.75, 0.625, 0.75, 0.375, 0.0, 0.625, 0.0, 0.625, 0.25, 0.375, 0.25, 0.375, 0.25, 0.625, 0.25, 0.625, 0.5, 0.375, 0.5, 0.375, 0.5, 0.625, 0.5, 0.625, 0.75, 0.375, 0.75, 0.375, 0.75, 0.625, 0.75, 0.625, 1.0, 0.375, 1.0, 0.125, 0.5, 0.375, 0.5, 0.375, 0.75, 0.125, 0.75, 0.625, 0.5, 0.875, 0.5, 0.875, 0.75, 0.625, 0.75, 0.375, 0.0, 0.625, 0.0, 0.625, 0.25, 0.375, 0.25, 0.375, 0.25, 0.625, 0.25, 0.625, 0.5, 0.375, 0.5, 0.375, 0.5, 0.625, 0.5, 0.625, 0.75, 0.375, 0.75, 0.375, 0.75, 0.625, 0.75, 0.625, 1.0, 0.375, 1.0, 0.125, 0.5, 0.375, 0.5, 0.375, 0.75, 0.125, 0.75, 0.625, 0.5, 0.875, 0.5, 0.875, 0.75, 0.625, 0.75, 0.375, 0.0, 0.625, 0.0, 0.625, 0.25, 0.375, 0.25, 0.375, 0.25, 0.625, 0.25, 0.625, 0.5, 0.375, 0.5, 0.375, 0.5, 0.625, 0.5, 0.625, 0.75, 0.375, 0.75, 0.375, 0.75, 0.625, 0.75, 0.625, 1.0, 0.375, 1.0, 0.125, 0.5, 0.375, 0.5, 0.375, 0.75, 0.125, 0.75, 0.625, 0.5, 0.875, 0.5, 0.875, 0.75, 0.625, 0.75])
me_cube_002.update()

# ---- objects
ob_camera = bpy.data.objects.new('Camera', cam_camera)
ob_cube_001 = bpy.data.objects.new('Cube.001', me_cube_002)

# ---- transforms, parenting, visibility, modifiers, constraints
ob_camera.location = (7.359, -6.926, 4.958)
ob_camera.rotation_euler = (1.109, 0.0, 0.8149)
ob_camera.lock_rotations_4d = False
ob_camera.empty_display_type = 'ARROWS'
ob_camera.color = (0.0, 0.0, 0.0, 0.0)
ob_camera.display_type = 'WIRE'
ob_camera.lineart.crease_threshold = 0.0
ob_cube_001.location = (3.446, -0.3228, 1.876)
ob_cube_001.scale = (0.1686, 1.675, 2.854)

# ---- collection membership
col_collection.objects.link(ob_camera)
col_collection.objects.link(ob_cube_001)

# ---- scene / render settings (as saved in the file)
scene.camera = ob_camera
scene.frame_start = 1; scene.frame_end = 250; scene.frame_set(1)
scene.render.engine = 'BLENDER_EEVEE_NEXT'
scene.cycles.sampling_pattern = 'TABULATED_SOBOL'
scene.view_settings.view_transform = 'Filmic'
bpy.context.view_layer.update()

# ---- added for rendering (the .blend has no usable light): sun
light_auto_sun = bpy.data.lights.new('AutoSun', 'SUN')
light_auto_sun.energy = 3.0
light_auto_sun.angle = 0.0523599
ob_auto_sun = bpy.data.objects.new('AutoSun', light_auto_sun)
scene.collection.objects.link(ob_auto_sun)
ob_auto_sun.rotation_euler = (0.872665, 0.174533, 0.523599)
bpy.context.view_layer.update()

